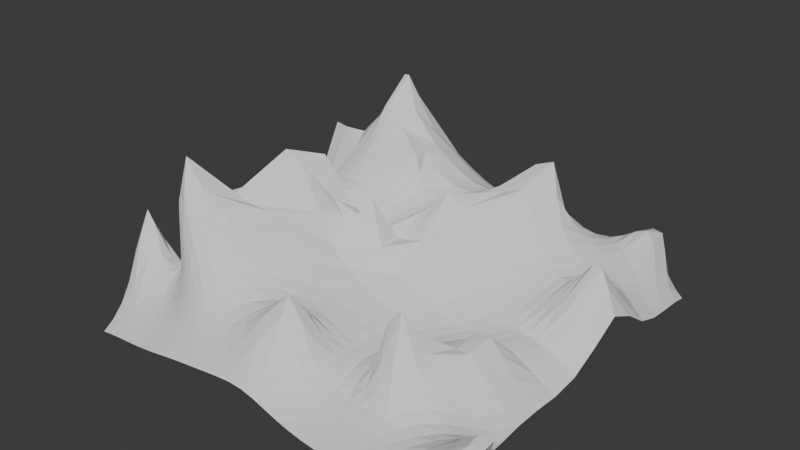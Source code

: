 # Source: JAGGED_1.blend  (saved by Blender 4.5.90; exported with 4.5.12 LTS)
import bpy
from mathutils import Matrix  # noqa: F401  (used for matrix-valued properties, if any)

bpy.ops.wm.read_factory_settings(use_empty=True)
scene = bpy.context.scene
scene.name = 'Scene'

# ---- collections
col_collection = bpy.data.collections.new('Collection'); scene.collection.children.link(col_collection)

# ---- world
world_world = bpy.data.worlds.new('World'); scene.world = world_world
world_world.use_nodes = True; world_world.node_tree.nodes.clear()
_N = world_world.node_tree.nodes; _L = world_world.node_tree.links
n0 = _N.new('ShaderNodeOutputWorld'); n0.name = 'World Output'; n0.location = (200, 100)
n1 = _N.new('ShaderNodeBackground'); n1.name = 'Background'; n1.location = (-200, 100)
n1.inputs[0].default_value = (0.05088, 0.05088, 0.05088, 1.0)
_L.new(n1.outputs[0], n0.inputs[0])
n0.is_active_output = True
world_world.color = (0.05088, 0.05088, 0.05088)
world_world.sun_shadow_jitter_overblur = 0.0

# ---- meshes
me_plane = bpy.data.meshes.new('Plane')
me_plane.from_pydata([(-1.048, -0.9854, 0.09234), (1.054, -0.9705, 0.1608), (-0.993, 1.043, 0.2211), (1.046, 1.082, 0.1353), (-0.127, -0.9758, 0.194), (0.05458, 1.097, 0.3217), (0.4591, -0.9877, 0.08694), (0.5897, 1.129, 0.2506), (-0.4818, 1.082, 0.4014), (-0.6148, -0.9919, 0.1451), (-0.738, 1.065, 0.3288), (-0.8253, -0.9885, 0.1155), (-0.3937, -0.9887, 0.176), (-0.2173, 1.089, 0.3831), (0.3312, 1.11, 0.276), (0.1693, -0.9826, 0.1305), (0.7519, -0.9826, 0.1003), (0.8227, 1.174, 0.2547), (-0.8656, 1.054, 0.2745), (-0.9362, -0.9859, 0.1055), (-0.7186, -0.9909, 0.1286), (-0.6101, 1.075, 0.3745), (-0.351, 1.086, 0.4033), (-0.5086, -0.9913, 0.1621), (-1.032, 0.04581, 0.2703), (1.027, 0.06323, 0.1775), (-0.06539, 0.1287, 0.4967), (0.5453, 0.1164, 0.3012), (-0.5956, 0.1307, 0.5909), (-0.81, 0.08043, 0.4368), (-0.3491, 0.1353, 0.5732), (0.2347, 0.1494, 0.4543), (0.7898, 0.09509, 0.2623), (-0.9192, 0.06045, 0.3485), (-0.7029, 0.1058, 0.5243), (-0.483, 0.1453, 0.6187), (-0.2668, -0.9831, 0.1874), (-0.08256, 1.092, 0.3524), (-0.2071, 0.1253, 0.52), (0.1937, 1.103, 0.2962), (0.02074, -0.9762, 0.1715), (0.06881, 0.1487, 0.5195), (0.3156, -0.9865, 0.1019), (0.4639, 1.117, 0.2599), (0.4026, 0.1311, 0.3549), (0.7086, 1.156, 0.2566), (0.6025, -0.9868, 0.08375), (0.6715, 0.1053, 0.2769), (0.9123, -0.9737, 0.1459), (0.9343, 1.132, 0.1979), (0.9073, 0.08139, 0.2315), (0.9891, -0.9701, 0.1644), (0.9901, 1.105, 0.164), (0.967, 0.07256, 0.2061), (0.8786, 1.159, 0.2316), (0.8484, 0.08895, 0.2504), (0.8312, -0.9786, 0.1204), (0.6759, -0.9853, 0.08859), (0.7661, 1.171, 0.2611), (0.7311, 0.1003, 0.2699), (0.6499, 1.141, 0.2515), (0.6099, 0.1105, 0.2865), (0.5305, -0.9875, 0.08368), (0.3876, -0.9874, 0.09298), (0.5277, 1.122, 0.2538), (0.4766, 0.1232, 0.3231), (0.3983, 1.114, 0.2674), (0.3219, 0.1404, 0.3992), (0.2428, -0.985, 0.1142), (0.09514, -0.9794, 0.1506), (0.2628, 1.107, 0.2855), (0.1467, 0.1536, 0.5035), (0.1241, 1.1, 0.3082), (0.001648, 0.1374, 0.5056), (-0.05351, -0.9746, 0.1876), (-0.1982, -0.9792, 0.1924), (-0.01422, 1.094, 0.3366), (-0.1403, 0.1342, 0.5299), (-0.1503, 1.09, 0.3684), (-0.2787, 0.1288, 0.5437), (-0.3321, -0.9863, 0.1818), (-0.4527, -0.9903, 0.1695), (-0.2846, 1.087, 0.3954), (-0.417, 0.1408, 0.5976), (-0.4167, 1.084, 0.4056), (-0.5624, -0.9918, 0.1538), (-0.5419, 0.1416, 0.6157), (-0.668, -0.9915, 0.1363), (-0.5479, 1.079, 0.3905), (-0.6511, 0.1187, 0.5609), (-0.6741, 1.07, 0.3534), (-0.7714, -0.9898, 0.1215), (-0.7562, 0.09263, 0.4817), (-0.8804, -0.9871, 0.1104), (-0.8018, 1.06, 0.3021), (-0.8643, 0.06968, 0.3919), (-0.9294, 1.049, 0.2473), (-0.9923, -0.9852, 0.09974), (-0.975, 0.05256, 0.3078), (1.066, 0.6036, 0.2346), (0.06491, 0.6911, 0.6075), (0.693, 0.7466, 0.4622), (-0.542, 0.6692, 0.9587), (-0.7384, 0.6175, 0.6762), (-0.3722, 0.6357, 0.9529), (0.402, 0.8244, 0.6238), (0.88, 0.6799, 0.3494), (-0.8695, 0.5962, 0.5143), (-0.6305, 0.6465, 0.8285), (-0.5082, 0.7122, 1.102), (-0.9969, 0.571, 0.3783), (-0.1188, 0.6505, 0.6993), (0.2337, 0.7783, 0.6259), (0.5656, 0.7712, 0.522), (0.7927, 0.7186, 0.4056), (0.9685, 0.6406, 0.298), (1.016, 0.6218, 0.2686), (0.9235, 0.6599, 0.3239), (0.8369, 0.7, 0.3767), (0.7454, 0.7342, 0.4344), (0.6336, 0.7576, 0.49), (0.4882, 0.7934, 0.5661), (0.3158, 0.8249, 0.6497), (0.1502, 0.7275, 0.6044), (-0.02246, 0.6678, 0.6376), (-0.2384, 0.6282, 0.8083), (-0.4788, 0.7091, 1.106), (-0.5249, 0.6977, 1.054), (-0.5803, 0.6532, 0.8853), (-0.6858, 0.6366, 0.7558), (-0.8063, 0.6102, 0.5929), (-0.9332, 0.5829, 0.4423), (-1.096, -0.4625, 0.2255), (1.005, -0.4719, 0.1217), (-0.4165, -0.4693, 0.5366), (0.3791, -0.4609, 0.3407), (-0.8599, -0.5195, 0.5233), (-0.9227, -0.4788, 0.3194), (-0.865, -0.5442, 0.8516), (0.081, -0.4562, 0.2915), (0.6828, -0.459, 0.2921), (-1.004, -0.4656, 0.2721), (-0.8725, -0.4961, 0.4009), (-0.8653, -0.5449, 0.6592), (-0.7139, -0.5468, 0.8044), (-0.1435, -0.4542, 0.3835), (0.2605, -0.4622, 0.2454), (0.4807, -0.4557, 0.4639), (0.858, -0.4653, 0.1784), (0.9342, -0.4687, 0.1459), (0.7748, -0.4619, 0.2252), (0.5809, -0.4571, 0.3814), (0.4165, -0.4578, 0.4412), (0.3297, -0.4624, 0.2688), (0.1765, -0.46, 0.2569), (-0.02532, -0.4531, 0.3372), (-0.2745, -0.4577, 0.4448), (-0.5609, -0.5103, 0.6438), (-0.8414, -0.5344, 0.95), (-0.8631, -0.552, 0.7301), (-0.8632, -0.5329, 0.593), (-0.862, -0.5066, 0.456), (-0.8929, -0.4869, 0.3548), (-0.9606, -0.4716, 0.293), (-1.05, -0.4622, 0.2511), (-1.174, -0.6509, 0.3736), (1.11, -0.6953, 0.2978), (-0.2731, -0.7158, 0.37), (0.423, -0.728, 0.1787), (-0.7438, -0.7429, 0.314), (-0.9185, -0.705, 0.2905), (-0.5954, -0.7521, 0.3949), (0.1113, -0.6979, 0.2955), (0.7372, -0.7238, 0.1697), (-1.067, -0.657, 0.3869), (-0.8156, -0.73, 0.2785), (-0.6811, -0.7508, 0.3647), (-0.4577, -0.7421, 0.3778), (-0.06931, -0.6438, 0.5216), (0.2759, -0.7236, 0.1877), (0.5692, -0.7281, 0.1782), (0.9364, -0.7065, 0.2436), (1.038, -0.6959, 0.2982), (0.8322, -0.7172, 0.1927), (0.6501, -0.727, 0.1695), (0.4942, -0.7283, 0.1821), (0.3514, -0.7268, 0.177), (0.1957, -0.716, 0.2211), (0.02386, -0.6626, 0.4318), (-0.1713, -0.6825, 0.4341), (-0.3694, -0.7324, 0.3633), (-0.5339, -0.7486, 0.3917), (-0.6436, -0.7526, 0.3849), (-0.713, -0.7474, 0.3395), (-0.778, -0.7371, 0.2919), (-0.862, -0.7197, 0.2762), (-0.9866, -0.6845, 0.325), (-1.148, -0.6314, 0.4553), (1.005, -0.2098, 0.1369), (-0.259, -0.1461, 0.5087), (0.4646, -0.1845, 0.2603), (-0.7589, -0.1903, 0.5505), (-0.879, -0.2118, 0.3542), (-0.6399, -0.1171, 0.7566), (0.1498, -0.1828, 0.3027), (0.7153, -0.1642, 0.3795), (-0.9612, -0.2174, 0.2746), (-0.813, -0.2033, 0.45), (-0.7032, -0.1688, 0.6417), (-0.541, -0.06538, 0.8498), (-0.03985, -0.1771, 0.3722), (0.3175, -0.1852, 0.2628), (0.5929, -0.1731, 0.3235), (0.8648, -0.1906, 0.2367), (0.9369, -0.2018, 0.177), (0.7892, -0.1763, 0.3151), (0.6513, -0.1642, 0.3753), (0.5312, -0.1807, 0.281), (0.3935, -0.1855, 0.2558), (0.2363, -0.1842, 0.279), (0.05785, -0.1809, 0.3332), (-0.1447, -0.1678, 0.4263), (-0.3828, -0.1063, 0.6292), (-0.6286, -0.07536, 0.8942), (-0.6695, -0.1492, 0.6846), (-0.7323, -0.1813, 0.5978), (-0.7858, -0.1976, 0.4993), (-0.844, -0.2081, 0.4005), (-0.9181, -0.2148, 0.3122), (-1.008, -0.2196, 0.2414), (-1.057, -0.2219, 0.212), (-1.009, 0.3138, 0.3462), (1.039, 0.3693, 0.3617), (0.01346, 0.4377, 0.6276), (0.6363, 0.4583, 0.4275), (-0.5303, 0.3968, 0.7781), (-0.7876, 0.3922, 0.6199), (-0.2148, 0.4559, 0.7914), (0.3364, 0.6305, 0.7065), (0.8301, 0.4305, 0.4988), (-0.8846, 0.3359, 0.4597), (-0.7323, 0.488, 0.813), (-0.4358, 0.4027, 0.7956), (-0.1318, 0.4058, 0.6398), (0.1665, 0.5065, 0.6596), (0.5048, 0.5224, 0.5227), (0.7417, 0.4317, 0.4148), (0.9216, 0.4249, 0.5508), (0.9783, 0.4, 0.4706), (0.8729, 0.4335, 0.5532), (0.7875, 0.428, 0.4442), (0.6917, 0.4418, 0.411), (0.5745, 0.4831, 0.4629), (0.4244, 0.584, 0.6173), (0.2527, 0.575, 0.689), (0.08553, 0.4657, 0.6449), (-0.05692, 0.4177, 0.6223), (-0.1763, 0.4253, 0.7063), (-0.3433, 0.4236, 0.797), (-0.4836, 0.4008, 0.7955), (-0.5923, 0.401, 0.7565), (-0.8321, 0.5224, 0.8053), (-0.8219, 0.3483, 0.5228), (-0.9471, 0.3243, 0.4003), (1.064, 0.8538, 0.1803), (0.07125, 0.8962, 0.4827), (0.6548, 0.9796, 0.4043), (-0.5026, 0.8645, 0.7142), (-0.7386, 0.8501, 0.5338), (-0.2396, 0.864, 0.6478), (0.383, 0.9368, 0.4252), (0.8649, 1.053, 0.4156), (-0.8653, 0.8299, 0.4207), (-0.6164, 0.8649, 0.6395), (-0.3884, 0.8514, 0.732), (-0.0828, 0.8802, 0.548), (0.2278, 0.9179, 0.4473), (0.5279, 0.9511, 0.4068), (0.765, 1.052, 0.4437), (0.9624, 0.9305, 0.2747), (1.013, 0.8853, 0.2206), (0.9134, 0.991, 0.3441), (0.8158, 1.078, 0.4535), (0.7116, 1.011, 0.419), (0.5938, 0.9615, 0.4018), (0.4574, 0.9438, 0.4153), (0.306, 0.9283, 0.4357), (0.1494, 0.9067, 0.462), (-0.005832, 0.8875, 0.5109), (-0.1605, 0.8731, 0.5942), (-0.3185, 0.8542, 0.7005), (-0.4475, 0.8575, 0.7336), (-0.5599, 0.8672, 0.6808), (-0.6767, 0.8588, 0.5892), (-0.8016, 0.8402, 0.4767), (-0.9291, 0.8201, 0.368), (-0.993, 0.811, 0.3198), (1.056, 0.9758, 0.1641), (0.06474, 0.9959, 0.4009), (0.6206, 1.059, 0.3315), (-0.4855, 0.9767, 0.5398), (-0.7375, 0.9571, 0.4264), (-0.2195, 0.9823, 0.5002), (0.3565, 1.02, 0.3468), (0.8447, 1.188, 0.4052), (-0.8651, 0.9418, 0.3461), (-0.611, 0.9699, 0.4971), (-0.3563, 0.9791, 0.5402), (-0.07905, 0.9875, 0.4467), (0.2114, 1.008, 0.3688), (0.4943, 1.033, 0.3312), (0.7363, 1.138, 0.3822), (0.9492, 1.064, 0.2658), (1.002, 1.011, 0.2064), (0.897, 1.132, 0.3408), (0.7913, 1.187, 0.4158), (0.6795, 1.09, 0.3486), (0.559, 1.042, 0.3277), (0.4266, 1.026, 0.3381), (0.2845, 1.014, 0.3569), (0.138, 1.002, 0.3832), (-0.007507, 0.9912, 0.4222), (-0.1498, 0.9846, 0.4734), (-0.2889, 0.9804, 0.5239), (-0.4216, 0.9781, 0.5458), (-0.55, 0.974, 0.5224), (-0.6741, 0.9641, 0.4641), (-0.8013, 0.9496, 0.3864), (-0.9289, 0.9343, 0.3072), (-0.9927, 0.9273, 0.2708), (-0.9942, 0.6928, 0.359), (1.069, 0.726, 0.1967), (0.07162, 0.7959, 0.5561), (0.6834, 0.8704, 0.4451), (-0.5227, 0.7567, 0.8659), (-0.7413, 0.7406, 0.6277), (-0.3058, 0.7107, 0.8439), (0.4029, 0.8641, 0.5102), (0.8786, 0.8381, 0.3523), (-0.8666, 0.7158, 0.4831), (-0.6246, 0.7581, 0.7668), (-0.457, 0.7439, 0.9755), (-0.09756, 0.7665, 0.6416), (0.2375, 0.8387, 0.5313), (0.5562, 0.865, 0.4735), (0.7868, 0.8747, 0.4163), (0.9704, 0.7752, 0.2676), (1.019, 0.7482, 0.23), (0.924, 0.8063, 0.3093), (0.8333, 0.8631, 0.39), (0.7374, 0.8747, 0.4325), (0.6233, 0.8667, 0.4582), (0.4823, 0.8649, 0.4913), (0.3205, 0.8565, 0.5244), (0.1545, 0.8163, 0.5387), (-0.01129, 0.7801, 0.5888), (-0.1938, 0.7471, 0.7238), (-0.4177, 0.7225, 0.9968), (-0.4809, 0.7479, 0.9041), (-0.573, 0.7604, 0.8215), (-0.6814, 0.751, 0.7003), (-0.8033, 0.7284, 0.554), (-0.9304, 0.7038, 0.4176), (1.054, 0.4905, 0.3138), (0.04867, 0.5731, 0.6267), (0.6755, 0.6117, 0.4577), (-0.5443, 0.5369, 0.903), (-0.753, 0.5031, 0.7029), (-0.3798, 0.534, 0.8835), (0.3684, 0.8418, 0.7947), (0.8628, 0.5504, 0.4052), (-0.8749, 0.4693, 0.5039), (-0.6343, 0.5212, 0.8024), (-0.5133, 0.5502, 0.9644), (-0.1299, 0.5341, 0.6941), (0.2139, 0.6942, 0.6872), (0.5464, 0.6712, 0.5517), (0.7761, 0.5762, 0.4099), (0.9504, 0.5291, 0.4086), (1.0, 0.512, 0.3735), (0.9053, 0.5407, 0.4137), (0.8204, 0.5618, 0.4016), (0.7284, 0.5929, 0.4295), (0.6155, 0.635, 0.4955), (0.4633, 0.745, 0.6567), (0.2909, 0.7996, 0.7734), (0.1322, 0.6164, 0.6362), (-0.03636, 0.5484, 0.6457), (-0.2254, 0.5394, 0.7932), (-0.4914, 0.5547, 0.9699), (-0.5187, 0.543, 0.9357), (-0.5861, 0.5298, 0.8583), (-0.6708, 0.4904, 0.7394), (-0.8116, 0.483, 0.5789), (-0.9384, 0.4562, 0.4347), (-1.002, 0.4445, 0.3728), (-1.019, 0.1804, 0.3087), (1.034, 0.2152, 0.2647), (-0.03227, 0.2926, 0.6033), (0.5897, 0.286, 0.3663), (-0.5378, 0.2556, 0.6453), (-0.7794, 0.221, 0.5041), (-0.2873, 0.261, 0.6108), (0.2767, 0.356, 0.5762), (0.8097, 0.2642, 0.3874), (-0.8997, 0.199, 0.4022), (-0.6596, 0.2435, 0.5949), (-0.4168, 0.261, 0.649), (-0.1521, 0.2655, 0.57), (0.07567, 0.3386, 0.7032), (0.4521, 0.3184, 0.436), (0.7056, 0.2696, 0.3543), (0.9163, 0.25, 0.3762), (0.9742, 0.2337, 0.3262), (0.8616, 0.2602, 0.3965), (0.7584, 0.2661, 0.3678), (0.6497, 0.2761, 0.3535), (0.5244, 0.2998, 0.393), (0.3704, 0.3411, 0.4989), (0.1722, 0.3493, 0.6525), (0.01482, 0.318, 0.6677), (-0.08799, 0.2748, 0.571), (-0.2196, 0.2618, 0.5869), (-0.3536, 0.2612, 0.6336), (-0.4777, 0.2593, 0.6533), (-0.6002, 0.2505, 0.6251), (-0.7188, 0.232, 0.552), (-0.8397, 0.2098, 0.4532), (-0.9595, 0.1891, 0.3536), (1.016, -0.0765, 0.1443), (-0.1867, 0.06576, 0.7105), (0.5039, -0.03937, 0.266), (-0.6803, -0.001801, 0.5856), (-0.8452, -0.06432, 0.388), (-0.5348, 0.1058, 0.8321), (0.1995, -0.02898, 0.3449), (0.7595, -0.04753, 0.2567), (-0.9407, -0.07898, 0.3056), (-0.7586, -0.04022, 0.4823), (-0.6108, 0.05538, 0.7109), (-0.3199, 0.0117, 0.5629), (0.03267, -0.02801, 0.3937), (0.3594, -0.03432, 0.2938), (0.6341, -0.04199, 0.2658), (0.8884, -0.06145, 0.2027), (0.9527, -0.06927, 0.1717), (0.8237, -0.05378, 0.2334), (0.6966, -0.04373, 0.2666), (0.5704, -0.0409, 0.2633), (0.4337, -0.03712, 0.2761), (0.2811, -0.03136, 0.3177), (0.1163, -0.02794, 0.3708), (-0.06699, 0.0005192, 0.4996), (-0.2465, 0.02361, 0.5972), (-0.4123, 0.04121, 0.6428), (-0.5864, 0.09562, 0.8098), (-0.6423, 0.0225, 0.638), (-0.7197, -0.0235, 0.5316), (-0.8008, -0.0538, 0.4338), (-0.8918, -0.07249, 0.3452), (-0.9917, -0.08431, 0.2696), (-1.045, -0.08884, 0.2371), (-1.071, -0.3497, 0.2002), (0.9997, -0.3419, 0.1278), (-0.3754, -0.2905, 0.5708), (0.4242, -0.325, 0.28), (-0.834, -0.3751, 0.5502), (-0.9056, -0.3534, 0.3315), (-0.7602, -0.3987, 0.7283), (0.1044, -0.3245, 0.2905), (0.6988, -0.3056, 0.3518), (-0.9795, -0.3498, 0.2569), (-0.8572, -0.3609, 0.4318), (-0.8164, -0.3917, 0.6604), (-0.6108, -0.3538, 0.6999), (-0.1108, -0.3173, 0.3823), (0.2816, -0.327, 0.2517), (0.5596, -0.3146, 0.3313), (0.8536, -0.3262, 0.2241), (0.9291, -0.3354, 0.1663), (0.7746, -0.3146, 0.2971), (0.6291, -0.3068, 0.3544), (0.4902, -0.3212, 0.3078), (0.3566, -0.3268, 0.2575), (0.1975, -0.3261, 0.2637), (0.002054, -0.3219, 0.3295), (-0.2365, -0.3069, 0.4594), (-0.5053, -0.3022, 0.6628), (-0.6992, -0.3886, 0.7279), (-0.7967, -0.3973, 0.702), (-0.8267, -0.3839, 0.6086), (-0.8434, -0.3669, 0.4884), (-0.8779, -0.3565, 0.3784), (-0.9398, -0.3512, 0.2913), (-1.024, -0.3493, 0.227), (1.032, -0.5931, 0.1582), (-0.3665, -0.6055, 0.439), (0.3874, -0.5949, 0.2859), (-0.8183, -0.6322, 0.4294), (-0.9386, -0.5835, 0.3334), (-0.7525, -0.6681, 0.6177), (0.0864, -0.5744, 0.3112), (0.7004, -0.5961, 0.2224), (-1.075, -0.5345, 0.4165), (-0.8575, -0.6111, 0.3524), (-0.7998, -0.653, 0.5354), (-0.6051, -0.6494, 0.5764), (-0.1235, -0.5675, 0.4102), (0.2604, -0.5928, 0.2267), (0.5057, -0.5944, 0.3524), (0.8813, -0.5932, 0.1752), (0.9617, -0.592, 0.1702), (0.7938, -0.5951, 0.1873), (0.6011, -0.5956, 0.2873), (0.4367, -0.5942, 0.348), (0.3311, -0.5949, 0.2378), (0.1779, -0.5869, 0.251), (-0.01339, -0.5603, 0.3888), (-0.2425, -0.5885, 0.4042), (-0.4903, -0.6252, 0.5051), (-0.6953, -0.6657, 0.6195), (-0.7842, -0.6621, 0.5842), (-0.8088, -0.6427, 0.4814), (-0.8341, -0.6215, 0.3841), (-0.8921, -0.5988, 0.334), (-0.9973, -0.5642, 0.3519), (-1.143, -0.5153, 0.4547), (-1.172, -0.5306, 0.3819), (-1.085, -0.8379, 0.1719), (1.139, -0.8132, 0.3431), (-0.1879, -0.8306, 0.3165), (0.4452, -0.8586, 0.1202), (-0.6698, -0.8658, 0.2134), (-0.8629, -0.8521, 0.182), (-0.4739, -0.865, 0.2591), (0.1411, -0.8433, 0.2025), (0.7564, -0.8508, 0.1432), (-0.977, -0.84, 0.1882), (-0.7608, -0.8611, 0.1902), (-0.5791, -0.8673, 0.2404), (-0.3437, -0.856, 0.2711), (-0.02038, -0.8142, 0.329), (0.2965, -0.8557, 0.1407), (0.5937, -0.8577, 0.1164), (0.9617, -0.8278, 0.2649), (1.071, -0.8136, 0.3436), (0.852, -0.842, 0.1883), (0.6719, -0.8555, 0.1229), (0.5188, -0.8586, 0.1165), (0.3714, -0.8578, 0.1275), (0.2197, -0.8515, 0.1637), (0.061, -0.8293, 0.2628), (-0.1038, -0.8144, 0.348), (-0.2684, -0.8462, 0.286), (-0.4124, -0.8617, 0.2645), (-0.5293, -0.8667, 0.2513), (-0.6252, -0.8669, 0.2273), (-0.7157, -0.8638, 0.2002), (-0.8101, -0.8572, 0.1837), (-0.9191, -0.8459, 0.1847), (-1.033, -0.8367, 0.1859), (1.148, -0.7461, 0.3678), (-0.2276, -0.7681, 0.3553), (0.4356, -0.7935, 0.1446), (-0.7049, -0.8035, 0.2597), (-0.8898, -0.779, 0.2334), (-0.5288, -0.8064, 0.317), (0.1261, -0.77, 0.2511), (0.7504, -0.7867, 0.1577), (-1.015, -0.7542, 0.2687), (-0.7875, -0.7952, 0.2322), (-0.6261, -0.8074, 0.2954), (-0.3957, -0.7976, 0.3171), (-0.04323, -0.7191, 0.4562), (0.2861, -0.7897, 0.1638), (0.5845, -0.7931, 0.1404), (0.962, -0.7629, 0.2787), (1.077, -0.747, 0.3657), (0.8483, -0.7778, 0.1998), (0.664, -0.7912, 0.1424), (0.509, -0.7937, 0.1422), (0.3619, -0.7924, 0.1501), (0.2075, -0.7835, 0.1933), (0.04272, -0.7441, 0.3533), (-0.1349, -0.736, 0.429), (-0.3151, -0.7874, 0.3229), (-0.4673, -0.8033, 0.3184), (-0.5813, -0.8077, 0.3092), (-0.6662, -0.8059, 0.278), (-0.7457, -0.7999, 0.2432), (-0.8355, -0.7884, 0.228), (-0.9506, -0.7669, 0.2491), (-1.074, -0.7469, 0.2747), (-1.121, -0.7509, 0.2509), (-1.063, -0.9149, 0.1224), (1.095, -0.8926, 0.2479), (-0.1547, -0.9029, 0.2532), (0.4528, -0.9233, 0.1017), (-0.6398, -0.9287, 0.1756), (-0.8417, -0.9217, 0.1435), (-0.4294, -0.926, 0.2136), (0.1557, -0.9143, 0.1618), (0.7559, -0.9164, 0.123), (-0.9523, -0.916, 0.1373), (-0.7378, -0.9264, 0.1558), (-0.5402, -0.9288, 0.1969), (-0.3012, -0.9182, 0.2286), (0.001078, -0.9004, 0.2325), (0.3064, -0.9214, 0.1199), (0.5992, -0.9223, 0.09855), (0.9383, -0.9004, 0.2072), (1.029, -0.8924, 0.251), (0.8436, -0.9097, 0.157), (0.6752, -0.9203, 0.1053), (0.5255, -0.9232, 0.09816), (0.38, -0.9227, 0.1087), (0.2316, -0.9188, 0.1368), (0.07871, -0.9075, 0.1958), (-0.07698, -0.8979, 0.2548), (-0.2298, -0.9111, 0.2402), (-0.3678, -0.923, 0.2204), (-0.4869, -0.9279, 0.206), (-0.5908, -0.9291, 0.1866), (-0.6898, -0.9278, 0.1648), (-0.7888, -0.9243, 0.1485), (-0.8965, -0.9187, 0.1403), (-1.008, -0.9145, 0.1321), (-1.211, -0.5612, 0.4755), (1.064, -0.6468, 0.2132), (-0.321, -0.6631, 0.3941), (0.4065, -0.6617, 0.2265), (-0.783, -0.6859, 0.3721), (-0.9373, -0.6383, 0.3289), (-0.6726, -0.7058, 0.4978), (0.0975, -0.6327, 0.3161), (0.7194, -0.6607, 0.1889), (-1.114, -0.5628, 0.5127), (-0.8402, -0.6682, 0.3204), (-0.7413, -0.6997, 0.4473), (-0.529, -0.6913, 0.4641), (-0.09834, -0.6052, 0.4692), (0.2669, -0.6579, 0.2095), (0.544, -0.6621, 0.244), (0.9051, -0.6515, 0.2004), (0.993, -0.6467, 0.2193), (0.8118, -0.6571, 0.1842), (0.629, -0.6621, 0.2149), (0.4707, -0.6619, 0.2479), (0.3406, -0.6609, 0.2074), (0.1854, -0.6503, 0.2411), (0.004087, -0.6044, 0.4347), (-0.2091, -0.6397, 0.4071), (-0.4294, -0.678, 0.4236), (-0.6118, -0.7016, 0.4929), (-0.7139, -0.7045, 0.4798), (-0.7622, -0.6932, 0.4092), (-0.8087, -0.6775, 0.3404), (-0.8824, -0.6558, 0.3144), (-1.007, -0.6132, 0.371), (-1.187, -0.5414, 0.5575), (1.014, -0.5342, 0.131), (-0.4015, -0.5422, 0.4926), (0.3741, -0.5279, 0.3349), (-0.8458, -0.5783, 0.4821), (-0.9309, -0.5331, 0.3236), (-0.8236, -0.6182, 0.7468), (0.08031, -0.5169, 0.2991), (0.6856, -0.529, 0.2633), (-1.028, -0.51, 0.3122), (-0.8681, -0.5551, 0.378), (-0.8452, -0.6036, 0.6117), (-0.6707, -0.6129, 0.6916), (-0.1396, -0.5159, 0.3869), (0.2579, -0.5278, 0.2385), (0.464, -0.4827, 0.5675), (0.8663, -0.531, 0.1695), (0.9437, -0.5322, 0.149), (0.7811, -0.5301, 0.2026), (0.5769, -0.5271, 0.3648), (0.4034, -0.5004, 0.5048), (0.3264, -0.5289, 0.2604), (0.1745, -0.524, 0.2548), (-0.02404, -0.511, 0.3532), (-0.266, -0.5272, 0.4225), (-0.5402, -0.5733, 0.5899), (-0.783, -0.6151, 0.7947), (-0.8376, -0.6151, 0.6708), (-0.8453, -0.5911, 0.5468), (-0.8526, -0.5659, 0.4232), (-0.8943, -0.5444, 0.3441), (-0.9767, -0.5211, 0.3151), (-1.079, -0.5038, 0.3019), (-1.123, -0.5061, 0.2724)], [], [(313, 297, 3, 52), (321, 298, 5, 76), (317, 299, 7, 64), (325, 300, 8, 88), (327, 301, 10, 94), (323, 302, 13, 82), (319, 303, 14, 70), (315, 304, 17, 58), (328, 305, 18, 96), (326, 306, 21, 90), (324, 307, 22, 84), (456, 439, 35, 86), (458, 438, 34, 92), (460, 437, 33, 98), (447, 436, 32, 59), (451, 435, 31, 71), (455, 434, 30, 83), (459, 433, 29, 95), (457, 432, 28, 89), (449, 431, 27, 65), (453, 430, 26, 77), (445, 429, 25, 53), (454, 440, 38, 79), (322, 308, 37, 78), (452, 441, 41, 73), (320, 309, 39, 72), (450, 442, 44, 67), (318, 310, 43, 66), (448, 443, 47, 61), (316, 311, 45, 60), (446, 444, 50, 55), (314, 312, 49, 54), (444, 445, 53, 50), (312, 313, 52, 49), (304, 314, 54, 17), (436, 446, 55, 32), (443, 447, 59, 47), (311, 315, 58, 45), (299, 316, 60, 7), (431, 448, 61, 27), (442, 449, 65, 44), (310, 317, 64, 43), (303, 318, 66, 14), (435, 450, 67, 31), (441, 451, 71, 41), (309, 319, 70, 39), (298, 320, 72, 5), (430, 452, 73, 26), (440, 453, 77, 38), (308, 321, 76, 37), (302, 322, 78, 13), (434, 454, 79, 30), (439, 455, 83, 35), (307, 323, 82, 22), (432, 456, 86, 28), (300, 324, 84, 8), (438, 457, 89, 34), (306, 325, 88, 21), (433, 458, 92, 29), (301, 326, 90, 10), (437, 459, 95, 33), (305, 327, 94, 18), (461, 460, 98, 24), (329, 328, 96, 2), (395, 394, 131, 110), (371, 393, 130, 107), (367, 392, 129, 103), (372, 391, 128, 108), (366, 390, 127, 102), (373, 389, 126, 109), (368, 388, 125, 104), (374, 387, 124, 111), (364, 386, 123, 100), (375, 385, 122, 112), (369, 384, 121, 105), (376, 383, 120, 113), (365, 382, 119, 101), (377, 381, 118, 114), (370, 380, 117, 106), (378, 379, 116, 115), (380, 378, 115, 117), (382, 377, 114, 119), (384, 376, 113, 121), (386, 375, 112, 123), (388, 374, 111, 125), (390, 373, 109, 127), (392, 372, 108, 129), (394, 371, 107, 131), (381, 370, 106, 118), (385, 369, 105, 122), (389, 368, 104, 126), (393, 367, 103, 130), (391, 366, 102, 128), (383, 365, 101, 120), (387, 364, 100, 124), (379, 363, 99, 116), (692, 691, 164, 132), (668, 690, 163, 141), (664, 689, 162, 137), (669, 688, 161, 142), (663, 687, 160, 136), (670, 686, 159, 143), (665, 685, 158, 138), (671, 684, 157, 144), (661, 683, 156, 134), (672, 682, 155, 145), (666, 681, 154, 139), (673, 680, 153, 146), (662, 679, 152, 135), (674, 678, 151, 147), (667, 677, 150, 140), (675, 676, 149, 148), (677, 675, 148, 150), (679, 674, 147, 152), (681, 673, 146, 154), (683, 672, 145, 156), (685, 671, 144, 158), (676, 660, 133, 149), (684, 661, 134, 157), (680, 662, 135, 153), (688, 663, 136, 161), (690, 664, 137, 163), (686, 665, 138, 159), (682, 666, 139, 155), (678, 667, 140, 151), (691, 668, 141, 164), (689, 669, 142, 162), (687, 670, 143, 160), (588, 571, 176, 193), (590, 570, 175, 195), (592, 569, 174, 197), (579, 568, 173, 184), (583, 567, 172, 188), (587, 566, 171, 192), (591, 565, 170, 196), (589, 564, 169, 194), (581, 563, 168, 186), (585, 562, 167, 190), (577, 561, 166, 182), (586, 572, 177, 191), (584, 573, 178, 189), (582, 574, 179, 187), (580, 575, 180, 185), (578, 576, 181, 183), (576, 577, 182, 181), (568, 578, 183, 173), (575, 579, 184, 180), (563, 580, 185, 168), (574, 581, 186, 179), (567, 582, 187, 172), (573, 583, 188, 178), (562, 584, 189, 167), (572, 585, 190, 177), (566, 586, 191, 171), (571, 587, 192, 176), (564, 588, 193, 169), (570, 589, 194, 175), (565, 590, 195, 170), (569, 591, 196, 174), (593, 592, 197, 165), (462, 494, 229, 230), (471, 493, 228, 206), (467, 492, 227, 202), (472, 491, 226, 207), (466, 490, 225, 201), (473, 489, 224, 208), (468, 488, 223, 203), (474, 487, 222, 209), (464, 486, 221, 199), (475, 485, 220, 210), (469, 484, 219, 204), (476, 483, 218, 211), (465, 482, 217, 200), (477, 481, 216, 212), (470, 480, 215, 205), (478, 479, 214, 213), (480, 478, 213, 215), (482, 477, 212, 217), (484, 476, 211, 219), (486, 475, 210, 221), (488, 474, 209, 223), (479, 463, 198, 214), (487, 464, 199, 222), (483, 465, 200, 218), (491, 466, 201, 226), (493, 467, 202, 228), (489, 468, 203, 224), (485, 469, 204, 220), (481, 470, 205, 216), (494, 471, 206, 229), (492, 472, 207, 227), (490, 473, 208, 225), (413, 397, 232, 248), (421, 398, 233, 256), (417, 399, 234, 252), (425, 400, 235, 260), (427, 401, 236, 262), (423, 402, 237, 258), (419, 403, 238, 254), (415, 404, 239, 250), (428, 405, 240, 263), (426, 406, 241, 261), (424, 407, 242, 259), (422, 408, 243, 257), (420, 409, 244, 255), (418, 410, 245, 253), (416, 411, 246, 251), (414, 412, 247, 249), (412, 413, 248, 247), (404, 414, 249, 239), (411, 415, 250, 246), (399, 416, 251, 234), (410, 417, 252, 245), (403, 418, 253, 238), (409, 419, 254, 244), (398, 420, 255, 233), (408, 421, 256, 243), (402, 422, 257, 237), (407, 423, 258, 242), (400, 424, 259, 235), (406, 425, 260, 241), (401, 426, 261, 236), (405, 427, 262, 240), (396, 428, 263, 231), (330, 362, 295, 296), (339, 361, 294, 272), (335, 360, 293, 268), (340, 359, 292, 273), (334, 358, 291, 267), (341, 357, 290, 274), (336, 356, 289, 269), (342, 355, 288, 275), (332, 354, 287, 265), (343, 353, 286, 276), (337, 352, 285, 270), (344, 351, 284, 277), (333, 350, 283, 266), (345, 349, 282, 278), (338, 348, 281, 271), (346, 347, 280, 279), (348, 346, 279, 281), (350, 345, 278, 283), (352, 344, 277, 285), (354, 343, 276, 287), (356, 342, 275, 289), (358, 341, 274, 291), (360, 340, 273, 293), (362, 339, 272, 295), (349, 338, 271, 282), (353, 337, 270, 286), (357, 336, 269, 290), (361, 335, 268, 294), (359, 334, 267, 292), (351, 333, 266, 284), (355, 332, 265, 288), (347, 331, 264, 280), (296, 295, 328, 329), (272, 294, 327, 305), (268, 293, 326, 301), (273, 292, 325, 306), (267, 291, 324, 300), (274, 290, 323, 307), (269, 289, 322, 302), (275, 288, 321, 308), (265, 287, 320, 298), (276, 286, 319, 309), (270, 285, 318, 303), (277, 284, 317, 310), (266, 283, 316, 299), (278, 282, 315, 311), (271, 281, 314, 304), (279, 280, 313, 312), (281, 279, 312, 314), (283, 278, 311, 316), (285, 277, 310, 318), (287, 276, 309, 320), (289, 275, 308, 322), (291, 274, 307, 324), (293, 273, 306, 326), (295, 272, 305, 328), (282, 271, 304, 315), (286, 270, 303, 319), (290, 269, 302, 323), (294, 268, 301, 327), (292, 267, 300, 325), (284, 266, 299, 317), (288, 265, 298, 321), (280, 264, 297, 313), (116, 99, 331, 347), (124, 100, 332, 355), (120, 101, 333, 351), (128, 102, 334, 359), (130, 103, 335, 361), (126, 104, 336, 357), (122, 105, 337, 353), (118, 106, 338, 349), (131, 107, 339, 362), (129, 108, 340, 360), (127, 109, 341, 358), (125, 111, 342, 356), (123, 112, 343, 354), (121, 113, 344, 352), (119, 114, 345, 350), (117, 115, 346, 348), (115, 116, 347, 346), (106, 117, 348, 338), (114, 118, 349, 345), (101, 119, 350, 333), (113, 120, 351, 344), (105, 121, 352, 337), (112, 122, 353, 343), (100, 123, 354, 332), (111, 124, 355, 342), (104, 125, 356, 336), (109, 126, 357, 341), (102, 127, 358, 334), (108, 128, 359, 340), (103, 129, 360, 335), (107, 130, 361, 339), (110, 131, 362, 330), (248, 232, 363, 379), (256, 233, 364, 387), (252, 234, 365, 383), (260, 235, 366, 391), (262, 236, 367, 393), (258, 237, 368, 389), (254, 238, 369, 385), (250, 239, 370, 381), (263, 240, 371, 394), (261, 241, 372, 392), (259, 242, 373, 390), (257, 243, 374, 388), (255, 244, 375, 386), (253, 245, 376, 384), (251, 246, 377, 382), (249, 247, 378, 380), (247, 248, 379, 378), (239, 249, 380, 370), (246, 250, 381, 377), (234, 251, 382, 365), (245, 252, 383, 376), (238, 253, 384, 369), (244, 254, 385, 375), (233, 255, 386, 364), (243, 256, 387, 374), (237, 257, 388, 368), (242, 258, 389, 373), (235, 259, 390, 366), (241, 260, 391, 372), (236, 261, 392, 367), (240, 262, 393, 371), (231, 263, 394, 395), (24, 98, 428, 396), (33, 95, 427, 405), (29, 92, 426, 401), (34, 89, 425, 406), (28, 86, 424, 400), (35, 83, 423, 407), (30, 79, 422, 402), (38, 77, 421, 408), (26, 73, 420, 398), (41, 71, 419, 409), (31, 67, 418, 403), (44, 65, 417, 410), (27, 61, 416, 399), (47, 59, 415, 411), (32, 55, 414, 404), (50, 53, 413, 412), (55, 50, 412, 414), (61, 47, 411, 416), (67, 44, 410, 418), (73, 41, 409, 420), (79, 38, 408, 422), (86, 35, 407, 424), (92, 34, 406, 426), (98, 33, 405, 428), (59, 32, 404, 415), (71, 31, 403, 419), (83, 30, 402, 423), (95, 29, 401, 427), (89, 28, 400, 425), (65, 27, 399, 417), (77, 26, 398, 421), (53, 25, 397, 413), (230, 229, 460, 461), (206, 228, 459, 437), (202, 227, 458, 433), (207, 226, 457, 438), (201, 225, 456, 432), (208, 224, 455, 439), (203, 223, 454, 434), (209, 222, 453, 440), (199, 221, 452, 430), (210, 220, 451, 441), (204, 219, 450, 435), (211, 218, 449, 442), (200, 217, 448, 431), (212, 216, 447, 443), (205, 215, 446, 436), (213, 214, 445, 444), (215, 213, 444, 446), (217, 212, 443, 448), (219, 211, 442, 450), (221, 210, 441, 452), (223, 209, 440, 454), (214, 198, 429, 445), (222, 199, 430, 453), (218, 200, 431, 449), (226, 201, 432, 457), (228, 202, 433, 459), (224, 203, 434, 455), (220, 204, 435, 451), (216, 205, 436, 447), (229, 206, 437, 460), (227, 207, 438, 458), (225, 208, 439, 456), (160, 143, 473, 490), (162, 142, 472, 492), (164, 141, 471, 494), (151, 140, 470, 481), (155, 139, 469, 485), (159, 138, 468, 489), (163, 137, 467, 493), (161, 136, 466, 491), (153, 135, 465, 483), (157, 134, 464, 487), (149, 133, 463, 479), (158, 144, 474, 488), (156, 145, 475, 486), (154, 146, 476, 484), (152, 147, 477, 482), (150, 148, 478, 480), (148, 149, 479, 478), (140, 150, 480, 470), (147, 151, 481, 477), (135, 152, 482, 465), (146, 153, 483, 476), (139, 154, 484, 469), (145, 155, 485, 475), (134, 156, 486, 464), (144, 157, 487, 474), (138, 158, 488, 468), (143, 159, 489, 473), (136, 160, 490, 466), (142, 161, 491, 472), (137, 162, 492, 467), (141, 163, 493, 471), (132, 164, 494, 462), (655, 638, 505, 522), (657, 637, 504, 524), (659, 636, 503, 526), (646, 635, 502, 513), (650, 634, 501, 517), (654, 633, 500, 521), (658, 632, 499, 525), (656, 631, 498, 523), (648, 630, 497, 515), (652, 629, 496, 519), (644, 628, 495, 511), (653, 639, 506, 520), (651, 640, 507, 518), (649, 641, 508, 516), (647, 642, 509, 514), (645, 643, 510, 512), (643, 644, 511, 510), (635, 645, 512, 502), (642, 646, 513, 509), (630, 647, 514, 497), (641, 648, 515, 508), (634, 649, 516, 501), (640, 650, 517, 507), (629, 651, 518, 496), (639, 652, 519, 506), (633, 653, 520, 500), (638, 654, 521, 505), (631, 655, 522, 498), (637, 656, 523, 504), (632, 657, 524, 499), (636, 658, 525, 503), (627, 659, 526, 527), (594, 626, 560, 528), (603, 625, 559, 537), (599, 624, 558, 533), (604, 623, 557, 538), (598, 622, 556, 532), (605, 621, 555, 539), (600, 620, 554, 534), (606, 619, 553, 540), (596, 618, 552, 530), (607, 617, 551, 541), (601, 616, 550, 535), (608, 615, 549, 542), (597, 614, 548, 531), (609, 613, 547, 543), (602, 612, 546, 536), (610, 611, 545, 544), (612, 610, 544, 546), (614, 609, 543, 548), (616, 608, 542, 550), (618, 607, 541, 552), (620, 606, 540, 554), (611, 595, 529, 545), (619, 596, 530, 553), (615, 597, 531, 549), (623, 598, 532, 557), (625, 599, 533, 559), (621, 600, 534, 555), (617, 601, 535, 551), (613, 602, 536, 547), (626, 603, 537, 560), (624, 604, 538, 558), (622, 605, 539, 556), (528, 560, 592, 593), (537, 559, 591, 569), (533, 558, 590, 565), (538, 557, 589, 570), (532, 556, 588, 564), (539, 555, 587, 571), (534, 554, 586, 566), (540, 553, 585, 572), (530, 552, 584, 562), (541, 551, 583, 573), (535, 550, 582, 567), (542, 549, 581, 574), (531, 548, 580, 563), (543, 547, 579, 575), (536, 546, 578, 568), (544, 545, 577, 576), (546, 544, 576, 578), (548, 543, 575, 580), (550, 542, 574, 582), (552, 541, 573, 584), (554, 540, 572, 586), (545, 529, 561, 577), (553, 530, 562, 585), (549, 531, 563, 581), (557, 532, 564, 589), (559, 533, 565, 591), (555, 534, 566, 587), (551, 535, 567, 583), (547, 536, 568, 579), (560, 537, 569, 592), (558, 538, 570, 590), (556, 539, 571, 588), (85, 23, 605, 622), (91, 20, 604, 624), (97, 19, 603, 626), (57, 16, 602, 613), (69, 15, 601, 617), (81, 12, 600, 621), (93, 11, 599, 625), (87, 9, 598, 623), (63, 6, 597, 615), (75, 4, 596, 619), (51, 1, 595, 611), (80, 36, 606, 620), (74, 40, 607, 618), (68, 42, 608, 616), (62, 46, 609, 614), (56, 48, 610, 612), (48, 51, 611, 610), (16, 56, 612, 602), (46, 57, 613, 609), (6, 62, 614, 597), (42, 63, 615, 608), (15, 68, 616, 601), (40, 69, 617, 607), (4, 74, 618, 596), (36, 75, 619, 606), (12, 80, 620, 600), (23, 81, 621, 605), (9, 85, 622, 598), (20, 87, 623, 604), (11, 91, 624, 599), (19, 93, 625, 603), (0, 97, 626, 594), (165, 197, 659, 627), (174, 196, 658, 636), (170, 195, 657, 632), (175, 194, 656, 637), (169, 193, 655, 631), (176, 192, 654, 638), (171, 191, 653, 633), (177, 190, 652, 639), (167, 189, 651, 629), (178, 188, 650, 640), (172, 187, 649, 634), (179, 186, 648, 641), (168, 185, 647, 630), (180, 184, 646, 642), (173, 183, 645, 635), (181, 182, 644, 643), (183, 181, 643, 645), (185, 180, 642, 647), (187, 179, 641, 649), (189, 178, 640, 651), (191, 177, 639, 653), (182, 166, 628, 644), (190, 167, 629, 652), (186, 168, 630, 648), (194, 169, 631, 656), (196, 170, 632, 658), (192, 171, 633, 654), (188, 172, 634, 650), (184, 173, 635, 646), (197, 174, 636, 659), (195, 175, 637, 657), (193, 176, 638, 655), (522, 505, 670, 687), (524, 504, 669, 689), (526, 503, 668, 691), (513, 502, 667, 678), (517, 501, 666, 682), (521, 500, 665, 686), (525, 499, 664, 690), (523, 498, 663, 688), (515, 497, 662, 680), (519, 496, 661, 684), (511, 495, 660, 676), (520, 506, 671, 685), (518, 507, 672, 683), (516, 508, 673, 681), (514, 509, 674, 679), (512, 510, 675, 677), (510, 511, 676, 675), (502, 512, 677, 667), (509, 513, 678, 674), (497, 514, 679, 662), (508, 515, 680, 673), (501, 516, 681, 666), (507, 517, 682, 672), (496, 518, 683, 661), (506, 519, 684, 671), (500, 520, 685, 665), (505, 521, 686, 670), (498, 522, 687, 663), (504, 523, 688, 669), (499, 524, 689, 664), (503, 525, 690, 668), (527, 526, 691, 692)])
_uv = me_plane.uv_layers.new(name='UVMap')
_uv.uv.foreach_set('vector', [0.9688, 0.9375, 1.0, 0.9375, 1.0, 1.0, 0.9688, 1.0, 0.469, 0.9375, 0.5, 0.9375, 0.5, 1.0, 0.469, 1.0, 0.7188, 0.9375, 0.75, 0.9375, 0.75, 1.0, 0.7188, 1.0, 0.2179, 0.9375, 0.25, 0.9375, 0.25, 1.0, 0.2179, 1.0, 0.09375, 0.9375, 0.125, 0.9375, 0.125, 1.0, 0.09375, 1.0, 0.3444, 0.9375, 0.3759, 0.9375, 0.3759, 1.0, 0.3444, 1.0, 0.5938, 0.9375, 0.625, 0.9375, 0.625, 1.0, 0.5938, 1.0, 0.8438, 0.9375, 0.875, 0.9375, 0.875, 1.0, 0.8438, 1.0, 0.03125, 0.9375, 0.0625, 0.9375, 0.0625, 1.0, 0.03125, 1.0, 0.1562, 0.9375, 0.1875, 0.9375, 0.1875, 1.0, 0.1562, 1.0, 0.2815, 0.9375, 0.3129, 0.9375, 0.3129, 1.0, 0.2815, 1.0, 0.2815, 0.4375, 0.3129, 0.4375, 0.3129, 0.5, 0.2815, 0.5, 0.1562, 0.4375, 0.1875, 0.4375, 0.1875, 0.5, 0.1562, 0.5, 0.03125, 0.4375, 0.0625, 0.4375, 0.0625, 0.5, 0.03125, 0.5, 0.8438, 0.4375, 0.875, 0.4375, 0.875, 0.5, 0.8438, 0.5, 0.5938, 0.4375, 0.625, 0.4375, 0.625, 0.5, 0.5938, 0.5, 0.3444, 0.4375, 0.3759, 0.4375, 0.3759, 0.5, 0.3444, 0.5, 0.09375, 0.4375, 0.125, 0.4375, 0.125, 0.5, 0.09375, 0.5, 0.2179, 0.4375, 0.25, 0.4375, 0.25, 0.5, 0.2179, 0.5, 0.7188, 0.4375, 0.75, 0.4375, 0.75, 0.5, 0.7188, 0.5, 0.469, 0.4375, 0.5, 0.4375, 0.5, 0.5, 0.469, 0.5, 0.9688, 0.4375, 1.0, 0.4375, 1.0, 0.5, 0.9688, 0.5, 0.4069, 0.4375, 0.4379, 0.4375, 0.4379, 0.5, 0.4069, 0.5, 0.4069, 0.9375, 0.4379, 0.9375, 0.4379, 1.0, 0.4069, 1.0, 0.5312, 0.4375, 0.5625, 0.4375, 0.5625, 0.5, 0.5312, 0.5, 0.5312, 0.9375, 0.5625, 0.9375, 0.5625, 1.0, 0.5312, 1.0, 0.6562, 0.4375, 0.6875, 0.4375, 0.6875, 0.5, 0.6562, 0.5, 0.6562, 0.9375, 0.6875, 0.9375, 0.6875, 1.0, 0.6562, 1.0, 0.7812, 0.4375, 0.8125, 0.4375, 0.8125, 0.5, 0.7812, 0.5, 0.7812, 0.9375, 0.8125, 0.9375, 0.8125, 1.0, 0.7812, 1.0, 0.9062, 0.4375, 0.9375, 0.4375, 0.9375, 0.5, 0.9062, 0.5, 0.9062, 0.9375, 0.9375, 0.9375, 0.9375, 1.0, 0.9062, 1.0, 0.9375, 0.4375, 0.9688, 0.4375, 0.9688, 0.5, 0.9375, 0.5, 0.9375, 0.9375, 0.9688, 0.9375, 0.9688, 1.0, 0.9375, 1.0, 0.875, 0.9375, 0.9062, 0.9375, 0.9062, 1.0, 0.875, 1.0, 0.875, 0.4375, 0.9062, 0.4375, 0.9062, 0.5, 0.875, 0.5, 0.8125, 0.4375, 0.8438, 0.4375, 0.8438, 0.5, 0.8125, 0.5, 0.8125, 0.9375, 0.8438, 0.9375, 0.8438, 1.0, 0.8125, 1.0, 0.75, 0.9375, 0.7812, 0.9375, 0.7812, 1.0, 0.75, 1.0, 0.75, 0.4375, 0.7812, 0.4375, 0.7812, 0.5, 0.75, 0.5, 0.6875, 0.4375, 0.7188, 0.4375, 0.7188, 0.5, 0.6875, 0.5, 0.6875, 0.9375, 0.7188, 0.9375, 0.7188, 1.0, 0.6875, 1.0, 0.625, 0.9375, 0.6562, 0.9375, 0.6562, 1.0, 0.625, 1.0, 0.625, 0.4375, 0.6562, 0.4375, 0.6562, 0.5, 0.625, 0.5, 0.5625, 0.4375, 0.5938, 0.4375, 0.5938, 0.5, 0.5625, 0.5, 0.5625, 0.9375, 0.5938, 0.9375, 0.5938, 1.0, 0.5625, 1.0, 0.5, 0.9375, 0.5312, 0.9375, 0.5312, 1.0, 0.5, 1.0, 0.5, 0.4375, 0.5312, 0.4375, 0.5312, 0.5, 0.5, 0.5, 0.4379, 0.4375, 0.469, 0.4375, 0.469, 0.5, 0.4379, 0.5, 0.4379, 0.9375, 0.469, 0.9375, 0.469, 1.0, 0.4379, 1.0, 0.3759, 0.9375, 0.4069, 0.9375, 0.4069, 1.0, 0.3759, 1.0, 0.3759, 0.4375, 0.4069, 0.4375, 0.4069, 0.5, 0.3759, 0.5, 0.3129, 0.4375, 0.3444, 0.4375, 0.3444, 0.5, 0.3129, 0.5, 0.3129, 0.9375, 0.3444, 0.9375, 0.3444, 1.0, 0.3129, 1.0, 0.25, 0.4375, 0.2815, 0.4375, 0.2815, 0.5, 0.25, 0.5, 0.25, 0.9375, 0.2815, 0.9375, 0.2815, 1.0, 0.25, 1.0, 0.1875, 0.4375, 0.2179, 0.4375, 0.2179, 0.5, 0.1875, 0.5, 0.1875, 0.9375, 0.2179, 0.9375, 0.2179, 1.0, 0.1875, 1.0, 0.125, 0.4375, 0.1562, 0.4375, 0.1562, 0.5, 0.125, 0.5, 0.125, 0.9375, 0.1562, 0.9375, 0.1562, 1.0, 0.125, 1.0, 0.0625, 0.4375, 0.09375, 0.4375, 0.09375, 0.5, 0.0625, 0.5, 0.0625, 0.9375, 0.09375, 0.9375, 0.09375, 1.0, 0.0625, 1.0, 0.0, 0.4375, 0.03125, 0.4375, 0.03125, 0.5, 0.0, 0.5, 0.0, 0.9375, 0.03125, 0.9375, 0.03125, 1.0, 0.0, 1.0, 0.0, 0.6875, 0.03125, 0.6875, 0.03125, 0.75, 0.0, 0.75, 0.0625, 0.6875, 0.09375, 0.6875, 0.09375, 0.75, 0.0625, 0.75, 0.125, 0.6875, 0.1562, 0.6875, 0.1562, 0.75, 0.125, 0.75, 0.1875, 0.6875, 0.2179, 0.6875, 0.2179, 0.75, 0.1875, 0.75, 0.25, 0.6875, 0.2815, 0.6875, 0.2815, 0.75, 0.25, 0.75, 0.3129, 0.6875, 0.3444, 0.6875, 0.3444, 0.75, 0.3129, 0.75, 0.3759, 0.6875, 0.4069, 0.6875, 0.4069, 0.75, 0.3759, 0.75, 0.4379, 0.6875, 0.469, 0.6875, 0.469, 0.75, 0.4379, 0.75, 0.5, 0.6875, 0.5312, 0.6875, 0.5312, 0.75, 0.5, 0.75, 0.5625, 0.6875, 0.5938, 0.6875, 0.5938, 0.75, 0.5625, 0.75, 0.625, 0.6875, 0.6562, 0.6875, 0.6562, 0.75, 0.625, 0.75, 0.6875, 0.6875, 0.7188, 0.6875, 0.7188, 0.75, 0.6875, 0.75, 0.75, 0.6875, 0.7812, 0.6875, 0.7812, 0.75, 0.75, 0.75, 0.8125, 0.6875, 0.8438, 0.6875, 0.8438, 0.75, 0.8125, 0.75, 0.875, 0.6875, 0.9062, 0.6875, 0.9062, 0.75, 0.875, 0.75, 0.9375, 0.6875, 0.9688, 0.6875, 0.9688, 0.75, 0.9375, 0.75, 0.9062, 0.6875, 0.9375, 0.6875, 0.9375, 0.75, 0.9062, 0.75, 0.7812, 0.6875, 0.8125, 0.6875, 0.8125, 0.75, 0.7812, 0.75, 0.6562, 0.6875, 0.6875, 0.6875, 0.6875, 0.75, 0.6562, 0.75, 0.5312, 0.6875, 0.5625, 0.6875, 0.5625, 0.75, 0.5312, 0.75, 0.4069, 0.6875, 0.4379, 0.6875, 0.4379, 0.75, 0.4069, 0.75, 0.2815, 0.6875, 0.3129, 0.6875, 0.3129, 0.75, 0.2815, 0.75, 0.1562, 0.6875, 0.1875, 0.6875, 0.1875, 0.75, 0.1562, 0.75, 0.03125, 0.6875, 0.0625, 0.6875, 0.0625, 0.75, 0.03125, 0.75, 0.8438, 0.6875, 0.875, 0.6875, 0.875, 0.75, 0.8438, 0.75, 0.5938, 0.6875, 0.625, 0.6875, 0.625, 0.75, 0.5938, 0.75, 0.3444, 0.6875, 0.3759, 0.6875, 0.3759, 0.75, 0.3444, 0.75, 0.09375, 0.6875, 0.125, 0.6875, 0.125, 0.75, 0.09375, 0.75, 0.2179, 0.6875, 0.25, 0.6875, 0.25, 0.75, 0.2179, 0.75, 0.7188, 0.6875, 0.75, 0.6875, 0.75, 0.75, 0.7188, 0.75, 0.469, 0.6875, 0.5, 0.6875, 0.5, 0.75, 0.469, 0.75, 0.9688, 0.6875, 1.0, 0.6875, 1.0, 0.75, 0.9688, 0.75, 0.0, 0.2188, 0.03125, 0.2188, 0.03125, 0.25, 0.0, 0.25, 0.0625, 0.2188, 0.09375, 0.2188, 0.09375, 0.25, 0.0625, 0.25, 0.125, 0.2188, 0.1562, 0.2188, 0.1562, 0.25, 0.125, 0.25, 0.1875, 0.2188, 0.2179, 0.2188, 0.2179, 0.25, 0.1875, 0.25, 0.25, 0.2188, 0.2815, 0.2188, 0.2815, 0.25, 0.25, 0.25, 0.3129, 0.2188, 0.3444, 0.2188, 0.3444, 0.25, 0.3129, 0.25, 0.3759, 0.2188, 0.4069, 0.2188, 0.4069, 0.25, 0.3759, 0.25, 0.4379, 0.2188, 0.469, 0.2188, 0.469, 0.25, 0.4379, 0.25, 0.5, 0.2188, 0.5312, 0.2188, 0.5312, 0.25, 0.5, 0.25, 0.5625, 0.2188, 0.5938, 0.2188, 0.5938, 0.25, 0.5625, 0.25, 0.625, 0.2188, 0.6562, 0.2188, 0.6562, 0.25, 0.625, 0.25, 0.6875, 0.2188, 0.7188, 0.2188, 0.7188, 0.25, 0.6875, 0.25, 0.75, 0.2188, 0.7812, 0.2188, 0.7812, 0.25, 0.75, 0.25, 0.8125, 0.2188, 0.8438, 0.2188, 0.8438, 0.25, 0.8125, 0.25, 0.875, 0.2188, 0.9062, 0.2188, 0.9062, 0.25, 0.875, 0.25, 0.9375, 0.2188, 0.9688, 0.2188, 0.9688, 0.25, 0.9375, 0.25, 0.9062, 0.2188, 0.9375, 0.2188, 0.9375, 0.25, 0.9062, 0.25, 0.7812, 0.2188, 0.8125, 0.2188, 0.8125, 0.25, 0.7812, 0.25, 0.6562, 0.2188, 0.6875, 0.2188, 0.6875, 0.25, 0.6562, 0.25, 0.5312, 0.2188, 0.5625, 0.2188, 0.5625, 0.25, 0.5312, 0.25, 0.4069, 0.2188, 0.4379, 0.2188, 0.4379, 0.25, 0.4069, 0.25, 0.9688, 0.2188, 1.0, 0.2188, 1.0, 0.25, 0.9688, 0.25, 0.469, 0.2188, 0.5, 0.2188, 0.5, 0.25, 0.469, 0.25, 0.7188, 0.2188, 0.75, 0.2188, 0.75, 0.25, 0.7188, 0.25, 0.2179, 0.2188, 0.25, 0.2188, 0.25, 0.25, 0.2179, 0.25, 0.09375, 0.2188, 0.125, 0.2188, 0.125, 0.25, 0.09375, 0.25, 0.3444, 0.2188, 0.3759, 0.2188, 0.3759, 0.25, 0.3444, 0.25, 0.5938, 0.2188, 0.625, 0.2188, 0.625, 0.25, 0.5938, 0.25, 0.8438, 0.2188, 0.875, 0.2188, 0.875, 0.25, 0.8438, 0.25, 0.03125, 0.2188, 0.0625, 0.2188, 0.0625, 0.25, 0.03125, 0.25, 0.1562, 0.2188, 0.1875, 0.2188, 0.1875, 0.25, 0.1562, 0.25, 0.2815, 0.2188, 0.3129, 0.2188, 0.3129, 0.25, 0.2815, 0.25, 0.2815, 0.09375, 0.3129, 0.09375, 0.3129, 0.125, 0.2815, 0.125, 0.1562, 0.09375, 0.1875, 0.09375, 0.1875, 0.125, 0.1562, 0.125, 0.03125, 0.09375, 0.0625, 0.09375, 0.0625, 0.125, 0.03125, 0.125, 0.8438, 0.09375, 0.875, 0.09375, 0.875, 0.125, 0.8438, 0.125, 0.5938, 0.09375, 0.625, 0.09375, 0.625, 0.125, 0.5938, 0.125, 0.3444, 0.09375, 0.3759, 0.09375, 0.3759, 0.125, 0.3444, 0.125, 0.09375, 0.09375, 0.125, 0.09375, 0.125, 0.125, 0.09375, 0.125, 0.2179, 0.09375, 0.25, 0.09375, 0.25, 0.125, 0.2179, 0.125, 0.7188, 0.09375, 0.75, 0.09375, 0.75, 0.125, 0.7188, 0.125, 0.469, 0.09375, 0.5, 0.09375, 0.5, 0.125, 0.469, 0.125, 0.9688, 0.09375, 1.0, 0.09375, 1.0, 0.125, 0.9688, 0.125, 0.4069, 0.09375, 0.4379, 0.09375, 0.4379, 0.125, 0.4069, 0.125, 0.5312, 0.09375, 0.5625, 0.09375, 0.5625, 0.125, 0.5312, 0.125, 0.6562, 0.09375, 0.6875, 0.09375, 0.6875, 0.125, 0.6562, 0.125, 0.7812, 0.09375, 0.8125, 0.09375, 0.8125, 0.125, 0.7812, 0.125, 0.9062, 0.09375, 0.9375, 0.09375, 0.9375, 0.125, 0.9062, 0.125, 0.9375, 0.09375, 0.9688, 0.09375, 0.9688, 0.125, 0.9375, 0.125, 0.875, 0.09375, 0.9062, 0.09375, 0.9062, 0.125, 0.875, 0.125, 0.8125, 0.09375, 0.8438, 0.09375, 0.8438, 0.125, 0.8125, 0.125, 0.75, 0.09375, 0.7812, 0.09375, 0.7812, 0.125, 0.75, 0.125, 0.6875, 0.09375, 0.7188, 0.09375, 0.7188, 0.125, 0.6875, 0.125, 0.625, 0.09375, 0.6562, 0.09375, 0.6562, 0.125, 0.625, 0.125, 0.5625, 0.09375, 0.5938, 0.09375, 0.5938, 0.125, 0.5625, 0.125, 0.5, 0.09375, 0.5312, 0.09375, 0.5312, 0.125, 0.5, 0.125, 0.4379, 0.09375, 0.469, 0.09375, 0.469, 0.125, 0.4379, 0.125, 0.3759, 0.09375, 0.4069, 0.09375, 0.4069, 0.125, 0.3759, 0.125, 0.3129, 0.09375, 0.3444, 0.09375, 0.3444, 0.125, 0.3129, 0.125, 0.25, 0.09375, 0.2815, 0.09375, 0.2815, 0.125, 0.25, 0.125, 0.1875, 0.09375, 0.2179, 0.09375, 0.2179, 0.125, 0.1875, 0.125, 0.125, 0.09375, 0.1562, 0.09375, 0.1562, 0.125, 0.125, 0.125, 0.0625, 0.09375, 0.09375, 0.09375, 0.09375, 0.125, 0.0625, 0.125, 0.0, 0.09375, 0.03125, 0.09375, 0.03125, 0.125, 0.0, 0.125, 0.0, 0.3125, 0.03125, 0.3125, 0.03125, 0.375, 0.0, 0.375, 0.0625, 0.3125, 0.09375, 0.3125, 0.09375, 0.375, 0.0625, 0.375, 0.125, 0.3125, 0.1562, 0.3125, 0.1562, 0.375, 0.125, 0.375, 0.1875, 0.3125, 0.2179, 0.3125, 0.2179, 0.375, 0.1875, 0.375, 0.25, 0.3125, 0.2815, 0.3125, 0.2815, 0.375, 0.25, 0.375, 0.3129, 0.3125, 0.3444, 0.3125, 0.3444, 0.375, 0.3129, 0.375, 0.3759, 0.3125, 0.4069, 0.3125, 0.4069, 0.375, 0.3759, 0.375, 0.4379, 0.3125, 0.469, 0.3125, 0.469, 0.375, 0.4379, 0.375, 0.5, 0.3125, 0.5312, 0.3125, 0.5312, 0.375, 0.5, 0.375, 0.5625, 0.3125, 0.5938, 0.3125, 0.5938, 0.375, 0.5625, 0.375, 0.625, 0.3125, 0.6562, 0.3125, 0.6562, 0.375, 0.625, 0.375, 0.6875, 0.3125, 0.7188, 0.3125, 0.7188, 0.375, 0.6875, 0.375, 0.75, 0.3125, 0.7812, 0.3125, 0.7812, 0.375, 0.75, 0.375, 0.8125, 0.3125, 0.8438, 0.3125, 0.8438, 0.375, 0.8125, 0.375, 0.875, 0.3125, 0.9062, 0.3125, 0.9062, 0.375, 0.875, 0.375, 0.9375, 0.3125, 0.9688, 0.3125, 0.9688, 0.375, 0.9375, 0.375, 0.9062, 0.3125, 0.9375, 0.3125, 0.9375, 0.375, 0.9062, 0.375, 0.7812, 0.3125, 0.8125, 0.3125, 0.8125, 0.375, 0.7812, 0.375, 0.6562, 0.3125, 0.6875, 0.3125, 0.6875, 0.375, 0.6562, 0.375, 0.5312, 0.3125, 0.5625, 0.3125, 0.5625, 0.375, 0.5312, 0.375, 0.4069, 0.3125, 0.4379, 0.3125, 0.4379, 0.375, 0.4069, 0.375, 0.9688, 0.3125, 1.0, 0.3125, 1.0, 0.375, 0.9688, 0.375, 0.469, 0.3125, 0.5, 0.3125, 0.5, 0.375, 0.469, 0.375, 0.7188, 0.3125, 0.75, 0.3125, 0.75, 0.375, 0.7188, 0.375, 0.2179, 0.3125, 0.25, 0.3125, 0.25, 0.375, 0.2179, 0.375, 0.09375, 0.3125, 0.125, 0.3125, 0.125, 0.375, 0.09375, 0.375, 0.3444, 0.3125, 0.3759, 0.3125, 0.3759, 0.375, 0.3444, 0.375, 0.5938, 0.3125, 0.625, 0.3125, 0.625, 0.375, 0.5938, 0.375, 0.8438, 0.3125, 0.875, 0.3125, 0.875, 0.375, 0.8438, 0.375, 0.03125, 0.3125, 0.0625, 0.3125, 0.0625, 0.375, 0.03125, 0.375, 0.1562, 0.3125, 0.1875, 0.3125, 0.1875, 0.375, 0.1562, 0.375, 0.2815, 0.3125, 0.3129, 0.3125, 0.3129, 0.375, 0.2815, 0.375, 0.9688, 0.5625, 1.0, 0.5625, 1.0, 0.625, 0.9688, 0.625, 0.469, 0.5625, 0.5, 0.5625, 0.5, 0.625, 0.469, 0.625, 0.7188, 0.5625, 0.75, 0.5625, 0.75, 0.625, 0.7188, 0.625, 0.2179, 0.5625, 0.25, 0.5625, 0.25, 0.625, 0.2179, 0.625, 0.09375, 0.5625, 0.125, 0.5625, 0.125, 0.625, 0.09375, 0.625, 0.3444, 0.5625, 0.3759, 0.5625, 0.3759, 0.625, 0.3444, 0.625, 0.5938, 0.5625, 0.625, 0.5625, 0.625, 0.625, 0.5938, 0.625, 0.8438, 0.5625, 0.875, 0.5625, 0.875, 0.625, 0.8438, 0.625, 0.03125, 0.5625, 0.0625, 0.5625, 0.0625, 0.625, 0.03125, 0.625, 0.1562, 0.5625, 0.1875, 0.5625, 0.1875, 0.625, 0.1562, 0.625, 0.2815, 0.5625, 0.3129, 0.5625, 0.3129, 0.625, 0.2815, 0.625, 0.4069, 0.5625, 0.4379, 0.5625, 0.4379, 0.625, 0.4069, 0.625, 0.5312, 0.5625, 0.5625, 0.5625, 0.5625, 0.625, 0.5312, 0.625, 0.6562, 0.5625, 0.6875, 0.5625, 0.6875, 0.625, 0.6562, 0.625, 0.7812, 0.5625, 0.8125, 0.5625, 0.8125, 0.625, 0.7812, 0.625, 0.9062, 0.5625, 0.9375, 0.5625, 0.9375, 0.625, 0.9062, 0.625, 0.9375, 0.5625, 0.9688, 0.5625, 0.9688, 0.625, 0.9375, 0.625, 0.875, 0.5625, 0.9062, 0.5625, 0.9062, 0.625, 0.875, 0.625, 0.8125, 0.5625, 0.8438, 0.5625, 0.8438, 0.625, 0.8125, 0.625, 0.75, 0.5625, 0.7812, 0.5625, 0.7812, 0.625, 0.75, 0.625, 0.6875, 0.5625, 0.7188, 0.5625, 0.7188, 0.625, 0.6875, 0.625, 0.625, 0.5625, 0.6562, 0.5625, 0.6562, 0.625, 0.625, 0.625, 0.5625, 0.5625, 0.5938, 0.5625, 0.5938, 0.625, 0.5625, 0.625, 0.5, 0.5625, 0.5312, 0.5625, 0.5312, 0.625, 0.5, 0.625, 0.4379, 0.5625, 0.469, 0.5625, 0.469, 0.625, 0.4379, 0.625, 0.3759, 0.5625, 0.4069, 0.5625, 0.4069, 0.625, 0.3759, 0.625, 0.3129, 0.5625, 0.3444, 0.5625, 0.3444, 0.625, 0.3129, 0.625, 0.25, 0.5625, 0.2815, 0.5625, 0.2815, 0.625, 0.25, 0.625, 0.1875, 0.5625, 0.2179, 0.5625, 0.2179, 0.625, 0.1875, 0.625, 0.125, 0.5625, 0.1562, 0.5625, 0.1562, 0.625, 0.125, 0.625, 0.0625, 0.5625, 0.09375, 0.5625, 0.09375, 0.625, 0.0625, 0.625, 0.0, 0.5625, 0.03125, 0.5625, 0.03125, 0.625, 0.0, 0.625, 0.0, 0.8125, 0.03125, 0.8125, 0.03125, 0.875, 0.0, 0.875, 0.0625, 0.8125, 0.09375, 0.8125, 0.09375, 0.875, 0.0625, 0.875, 0.125, 0.8125, 0.1562, 0.8125, 0.1562, 0.875, 0.125, 0.875, 0.1875, 0.8125, 0.2179, 0.8125, 0.2179, 0.875, 0.1875, 0.875, 0.25, 0.8125, 0.2815, 0.8125, 0.2815, 0.875, 0.25, 0.875, 0.3129, 0.8125, 0.3444, 0.8125, 0.3444, 0.875, 0.3129, 0.875, 0.3759, 0.8125, 0.4069, 0.8125, 0.4069, 0.875, 0.3759, 0.875, 0.4379, 0.8125, 0.469, 0.8125, 0.469, 0.875, 0.4379, 0.875, 0.5, 0.8125, 0.5312, 0.8125, 0.5312, 0.875, 0.5, 0.875, 0.5625, 0.8125, 0.5938, 0.8125, 0.5938, 0.875, 0.5625, 0.875, 0.625, 0.8125, 0.6562, 0.8125, 0.6562, 0.875, 0.625, 0.875, 0.6875, 0.8125, 0.7188, 0.8125, 0.7188, 0.875, 0.6875, 0.875, 0.75, 0.8125, 0.7812, 0.8125, 0.7812, 0.875, 0.75, 0.875, 0.8125, 0.8125, 0.8438, 0.8125, 0.8438, 0.875, 0.8125, 0.875, 0.875, 0.8125, 0.9062, 0.8125, 0.9062, 0.875, 0.875, 0.875, 0.9375, 0.8125, 0.9688, 0.8125, 0.9688, 0.875, 0.9375, 0.875, 0.9062, 0.8125, 0.9375, 0.8125, 0.9375, 0.875, 0.9062, 0.875, 0.7812, 0.8125, 0.8125, 0.8125, 0.8125, 0.875, 0.7812, 0.875, 0.6562, 0.8125, 0.6875, 0.8125, 0.6875, 0.875, 0.6562, 0.875, 0.5312, 0.8125, 0.5625, 0.8125, 0.5625, 0.875, 0.5312, 0.875, 0.4069, 0.8125, 0.4379, 0.8125, 0.4379, 0.875, 0.4069, 0.875, 0.2815, 0.8125, 0.3129, 0.8125, 0.3129, 0.875, 0.2815, 0.875, 0.1562, 0.8125, 0.1875, 0.8125, 0.1875, 0.875, 0.1562, 0.875, 0.03125, 0.8125, 0.0625, 0.8125, 0.0625, 0.875, 0.03125, 0.875, 0.8438, 0.8125, 0.875, 0.8125, 0.875, 0.875, 0.8438, 0.875, 0.5938, 0.8125, 0.625, 0.8125, 0.625, 0.875, 0.5938, 0.875, 0.3444, 0.8125, 0.3759, 0.8125, 0.3759, 0.875, 0.3444, 0.875, 0.09375, 0.8125, 0.125, 0.8125, 0.125, 0.875, 0.09375, 0.875, 0.2179, 0.8125, 0.25, 0.8125, 0.25, 0.875, 0.2179, 0.875, 0.7188, 0.8125, 0.75, 0.8125, 0.75, 0.875, 0.7188, 0.875, 0.469, 0.8125, 0.5, 0.8125, 0.5, 0.875, 0.469, 0.875, 0.9688, 0.8125, 1.0, 0.8125, 1.0, 0.875, 0.9688, 0.875, 0.0, 0.875, 0.03125, 0.875, 0.03125, 0.9375, 0.0, 0.9375, 0.0625, 0.875, 0.09375, 0.875, 0.09375, 0.9375, 0.0625, 0.9375, 0.125, 0.875, 0.1562, 0.875, 0.1562, 0.9375, 0.125, 0.9375, 0.1875, 0.875, 0.2179, 0.875, 0.2179, 0.9375, 0.1875, 0.9375, 0.25, 0.875, 0.2815, 0.875, 0.2815, 0.9375, 0.25, 0.9375, 0.3129, 0.875, 0.3444, 0.875, 0.3444, 0.9375, 0.3129, 0.9375, 0.3759, 0.875, 0.4069, 0.875, 0.4069, 0.9375, 0.3759, 0.9375, 0.4379, 0.875, 0.469, 0.875, 0.469, 0.9375, 0.4379, 0.9375, 0.5, 0.875, 0.5312, 0.875, 0.5312, 0.9375, 0.5, 0.9375, 0.5625, 0.875, 0.5938, 0.875, 0.5938, 0.9375, 0.5625, 0.9375, 0.625, 0.875, 0.6562, 0.875, 0.6562, 0.9375, 0.625, 0.9375, 0.6875, 0.875, 0.7188, 0.875, 0.7188, 0.9375, 0.6875, 0.9375, 0.75, 0.875, 0.7812, 0.875, 0.7812, 0.9375, 0.75, 0.9375, 0.8125, 0.875, 0.8438, 0.875, 0.8438, 0.9375, 0.8125, 0.9375, 0.875, 0.875, 0.9062, 0.875, 0.9062, 0.9375, 0.875, 0.9375, 0.9375, 0.875, 0.9688, 0.875, 0.9688, 0.9375, 0.9375, 0.9375, 0.9062, 0.875, 0.9375, 0.875, 0.9375, 0.9375, 0.9062, 0.9375, 0.7812, 0.875, 0.8125, 0.875, 0.8125, 0.9375, 0.7812, 0.9375, 0.6562, 0.875, 0.6875, 0.875, 0.6875, 0.9375, 0.6562, 0.9375, 0.5312, 0.875, 0.5625, 0.875, 0.5625, 0.9375, 0.5312, 0.9375, 0.4069, 0.875, 0.4379, 0.875, 0.4379, 0.9375, 0.4069, 0.9375, 0.2815, 0.875, 0.3129, 0.875, 0.3129, 0.9375, 0.2815, 0.9375, 0.1562, 0.875, 0.1875, 0.875, 0.1875, 0.9375, 0.1562, 0.9375, 0.03125, 0.875, 0.0625, 0.875, 0.0625, 0.9375, 0.03125, 0.9375, 0.8438, 0.875, 0.875, 0.875, 0.875, 0.9375, 0.8438, 0.9375, 0.5938, 0.875, 0.625, 0.875, 0.625, 0.9375, 0.5938, 0.9375, 0.3444, 0.875, 0.3759, 0.875, 0.3759, 0.9375, 0.3444, 0.9375, 0.09375, 0.875, 0.125, 0.875, 0.125, 0.9375, 0.09375, 0.9375, 0.2179, 0.875, 0.25, 0.875, 0.25, 0.9375, 0.2179, 0.9375, 0.7188, 0.875, 0.75, 0.875, 0.75, 0.9375, 0.7188, 0.9375, 0.469, 0.875, 0.5, 0.875, 0.5, 0.9375, 0.469, 0.9375, 0.9688, 0.875, 1.0, 0.875, 1.0, 0.9375, 0.9688, 0.9375, 0.9688, 0.75, 1.0, 0.75, 1.0, 0.8125, 0.9688, 0.8125, 0.469, 0.75, 0.5, 0.75, 0.5, 0.8125, 0.469, 0.8125, 0.7188, 0.75, 0.75, 0.75, 0.75, 0.8125, 0.7188, 0.8125, 0.2179, 0.75, 0.25, 0.75, 0.25, 0.8125, 0.2179, 0.8125, 0.09375, 0.75, 0.125, 0.75, 0.125, 0.8125, 0.09375, 0.8125, 0.3444, 0.75, 0.3759, 0.75, 0.3759, 0.8125, 0.3444, 0.8125, 0.5938, 0.75, 0.625, 0.75, 0.625, 0.8125, 0.5938, 0.8125, 0.8438, 0.75, 0.875, 0.75, 0.875, 0.8125, 0.8438, 0.8125, 0.03125, 0.75, 0.0625, 0.75, 0.0625, 0.8125, 0.03125, 0.8125, 0.1562, 0.75, 0.1875, 0.75, 0.1875, 0.8125, 0.1562, 0.8125, 0.2815, 0.75, 0.3129, 0.75, 0.3129, 0.8125, 0.2815, 0.8125, 0.4069, 0.75, 0.4379, 0.75, 0.4379, 0.8125, 0.4069, 0.8125, 0.5312, 0.75, 0.5625, 0.75, 0.5625, 0.8125, 0.5312, 0.8125, 0.6562, 0.75, 0.6875, 0.75, 0.6875, 0.8125, 0.6562, 0.8125, 0.7812, 0.75, 0.8125, 0.75, 0.8125, 0.8125, 0.7812, 0.8125, 0.9062, 0.75, 0.9375, 0.75, 0.9375, 0.8125, 0.9062, 0.8125, 0.9375, 0.75, 0.9688, 0.75, 0.9688, 0.8125, 0.9375, 0.8125, 0.875, 0.75, 0.9062, 0.75, 0.9062, 0.8125, 0.875, 0.8125, 0.8125, 0.75, 0.8438, 0.75, 0.8438, 0.8125, 0.8125, 0.8125, 0.75, 0.75, 0.7812, 0.75, 0.7812, 0.8125, 0.75, 0.8125, 0.6875, 0.75, 0.7188, 0.75, 0.7188, 0.8125, 0.6875, 0.8125, 0.625, 0.75, 0.6562, 0.75, 0.6562, 0.8125, 0.625, 0.8125, 0.5625, 0.75, 0.5938, 0.75, 0.5938, 0.8125, 0.5625, 0.8125, 0.5, 0.75, 0.5312, 0.75, 0.5312, 0.8125, 0.5, 0.8125, 0.4379, 0.75, 0.469, 0.75, 0.469, 0.8125, 0.4379, 0.8125, 0.3759, 0.75, 0.4069, 0.75, 0.4069, 0.8125, 0.3759, 0.8125, 0.3129, 0.75, 0.3444, 0.75, 0.3444, 0.8125, 0.3129, 0.8125, 0.25, 0.75, 0.2815, 0.75, 0.2815, 0.8125, 0.25, 0.8125, 0.1875, 0.75, 0.2179, 0.75, 0.2179, 0.8125, 0.1875, 0.8125, 0.125, 0.75, 0.1562, 0.75, 0.1562, 0.8125, 0.125, 0.8125, 0.0625, 0.75, 0.09375, 0.75, 0.09375, 0.8125, 0.0625, 0.8125, 0.0, 0.75, 0.03125, 0.75, 0.03125, 0.8125, 0.0, 0.8125, 0.9688, 0.625, 1.0, 0.625, 1.0, 0.6875, 0.9688, 0.6875, 0.469, 0.625, 0.5, 0.625, 0.5, 0.6875, 0.469, 0.6875, 0.7188, 0.625, 0.75, 0.625, 0.75, 0.6875, 0.7188, 0.6875, 0.2179, 0.625, 0.25, 0.625, 0.25, 0.6875, 0.2179, 0.6875, 0.09375, 0.625, 0.125, 0.625, 0.125, 0.6875, 0.09375, 0.6875, 0.3444, 0.625, 0.3759, 0.625, 0.3759, 0.6875, 0.3444, 0.6875, 0.5938, 0.625, 0.625, 0.625, 0.625, 0.6875, 0.5938, 0.6875, 0.8438, 0.625, 0.875, 0.625, 0.875, 0.6875, 0.8438, 0.6875, 0.03125, 0.625, 0.0625, 0.625, 0.0625, 0.6875, 0.03125, 0.6875, 0.1562, 0.625, 0.1875, 0.625, 0.1875, 0.6875, 0.1562, 0.6875, 0.2815, 0.625, 0.3129, 0.625, 0.3129, 0.6875, 0.2815, 0.6875, 0.4069, 0.625, 0.4379, 0.625, 0.4379, 0.6875, 0.4069, 0.6875, 0.5312, 0.625, 0.5625, 0.625, 0.5625, 0.6875, 0.5312, 0.6875, 0.6562, 0.625, 0.6875, 0.625, 0.6875, 0.6875, 0.6562, 0.6875, 0.7812, 0.625, 0.8125, 0.625, 0.8125, 0.6875, 0.7812, 0.6875, 0.9062, 0.625, 0.9375, 0.625, 0.9375, 0.6875, 0.9062, 0.6875, 0.9375, 0.625, 0.9688, 0.625, 0.9688, 0.6875, 0.9375, 0.6875, 0.875, 0.625, 0.9062, 0.625, 0.9062, 0.6875, 0.875, 0.6875, 0.8125, 0.625, 0.8438, 0.625, 0.8438, 0.6875, 0.8125, 0.6875, 0.75, 0.625, 0.7812, 0.625, 0.7812, 0.6875, 0.75, 0.6875, 0.6875, 0.625, 0.7188, 0.625, 0.7188, 0.6875, 0.6875, 0.6875, 0.625, 0.625, 0.6562, 0.625, 0.6562, 0.6875, 0.625, 0.6875, 0.5625, 0.625, 0.5938, 0.625, 0.5938, 0.6875, 0.5625, 0.6875, 0.5, 0.625, 0.5312, 0.625, 0.5312, 0.6875, 0.5, 0.6875, 0.4379, 0.625, 0.469, 0.625, 0.469, 0.6875, 0.4379, 0.6875, 0.3759, 0.625, 0.4069, 0.625, 0.4069, 0.6875, 0.3759, 0.6875, 0.3129, 0.625, 0.3444, 0.625, 0.3444, 0.6875, 0.3129, 0.6875, 0.25, 0.625, 0.2815, 0.625, 0.2815, 0.6875, 0.25, 0.6875, 0.1875, 0.625, 0.2179, 0.625, 0.2179, 0.6875, 0.1875, 0.6875, 0.125, 0.625, 0.1562, 0.625, 0.1562, 0.6875, 0.125, 0.6875, 0.0625, 0.625, 0.09375, 0.625, 0.09375, 0.6875, 0.0625, 0.6875, 0.0, 0.625, 0.03125, 0.625, 0.03125, 0.6875, 0.0, 0.6875, 0.0, 0.5, 0.03125, 0.5, 0.03125, 0.5625, 0.0, 0.5625, 0.0625, 0.5, 0.09375, 0.5, 0.09375, 0.5625, 0.0625, 0.5625, 0.125, 0.5, 0.1562, 0.5, 0.1562, 0.5625, 0.125, 0.5625, 0.1875, 0.5, 0.2179, 0.5, 0.2179, 0.5625, 0.1875, 0.5625, 0.25, 0.5, 0.2815, 0.5, 0.2815, 0.5625, 0.25, 0.5625, 0.3129, 0.5, 0.3444, 0.5, 0.3444, 0.5625, 0.3129, 0.5625, 0.3759, 0.5, 0.4069, 0.5, 0.4069, 0.5625, 0.3759, 0.5625, 0.4379, 0.5, 0.469, 0.5, 0.469, 0.5625, 0.4379, 0.5625, 0.5, 0.5, 0.5312, 0.5, 0.5312, 0.5625, 0.5, 0.5625, 0.5625, 0.5, 0.5938, 0.5, 0.5938, 0.5625, 0.5625, 0.5625, 0.625, 0.5, 0.6562, 0.5, 0.6562, 0.5625, 0.625, 0.5625, 0.6875, 0.5, 0.7188, 0.5, 0.7188, 0.5625, 0.6875, 0.5625, 0.75, 0.5, 0.7812, 0.5, 0.7812, 0.5625, 0.75, 0.5625, 0.8125, 0.5, 0.8438, 0.5, 0.8438, 0.5625, 0.8125, 0.5625, 0.875, 0.5, 0.9062, 0.5, 0.9062, 0.5625, 0.875, 0.5625, 0.9375, 0.5, 0.9688, 0.5, 0.9688, 0.5625, 0.9375, 0.5625, 0.9062, 0.5, 0.9375, 0.5, 0.9375, 0.5625, 0.9062, 0.5625, 0.7812, 0.5, 0.8125, 0.5, 0.8125, 0.5625, 0.7812, 0.5625, 0.6562, 0.5, 0.6875, 0.5, 0.6875, 0.5625, 0.6562, 0.5625, 0.5312, 0.5, 0.5625, 0.5, 0.5625, 0.5625, 0.5312, 0.5625, 0.4069, 0.5, 0.4379, 0.5, 0.4379, 0.5625, 0.4069, 0.5625, 0.2815, 0.5, 0.3129, 0.5, 0.3129, 0.5625, 0.2815, 0.5625, 0.1562, 0.5, 0.1875, 0.5, 0.1875, 0.5625, 0.1562, 0.5625, 0.03125, 0.5, 0.0625, 0.5, 0.0625, 0.5625, 0.03125, 0.5625, 0.8438, 0.5, 0.875, 0.5, 0.875, 0.5625, 0.8438, 0.5625, 0.5938, 0.5, 0.625, 0.5, 0.625, 0.5625, 0.5938, 0.5625, 0.3444, 0.5, 0.3759, 0.5, 0.3759, 0.5625, 0.3444, 0.5625, 0.09375, 0.5, 0.125, 0.5, 0.125, 0.5625, 0.09375, 0.5625, 0.2179, 0.5, 0.25, 0.5, 0.25, 0.5625, 0.2179, 0.5625, 0.7188, 0.5, 0.75, 0.5, 0.75, 0.5625, 0.7188, 0.5625, 0.469, 0.5, 0.5, 0.5, 0.5, 0.5625, 0.469, 0.5625, 0.9688, 0.5, 1.0, 0.5, 1.0, 0.5625, 0.9688, 0.5625, 0.0, 0.375, 0.03125, 0.375, 0.03125, 0.4375, 0.0, 0.4375, 0.0625, 0.375, 0.09375, 0.375, 0.09375, 0.4375, 0.0625, 0.4375, 0.125, 0.375, 0.1562, 0.375, 0.1562, 0.4375, 0.125, 0.4375, 0.1875, 0.375, 0.2179, 0.375, 0.2179, 0.4375, 0.1875, 0.4375, 0.25, 0.375, 0.2815, 0.375, 0.2815, 0.4375, 0.25, 0.4375, 0.3129, 0.375, 0.3444, 0.375, 0.3444, 0.4375, 0.3129, 0.4375, 0.3759, 0.375, 0.4069, 0.375, 0.4069, 0.4375, 0.3759, 0.4375, 0.4379, 0.375, 0.469, 0.375, 0.469, 0.4375, 0.4379, 0.4375, 0.5, 0.375, 0.5312, 0.375, 0.5312, 0.4375, 0.5, 0.4375, 0.5625, 0.375, 0.5938, 0.375, 0.5938, 0.4375, 0.5625, 0.4375, 0.625, 0.375, 0.6562, 0.375, 0.6562, 0.4375, 0.625, 0.4375, 0.6875, 0.375, 0.7188, 0.375, 0.7188, 0.4375, 0.6875, 0.4375, 0.75, 0.375, 0.7812, 0.375, 0.7812, 0.4375, 0.75, 0.4375, 0.8125, 0.375, 0.8438, 0.375, 0.8438, 0.4375, 0.8125, 0.4375, 0.875, 0.375, 0.9062, 0.375, 0.9062, 0.4375, 0.875, 0.4375, 0.9375, 0.375, 0.9688, 0.375, 0.9688, 0.4375, 0.9375, 0.4375, 0.9062, 0.375, 0.9375, 0.375, 0.9375, 0.4375, 0.9062, 0.4375, 0.7812, 0.375, 0.8125, 0.375, 0.8125, 0.4375, 0.7812, 0.4375, 0.6562, 0.375, 0.6875, 0.375, 0.6875, 0.4375, 0.6562, 0.4375, 0.5312, 0.375, 0.5625, 0.375, 0.5625, 0.4375, 0.5312, 0.4375, 0.4069, 0.375, 0.4379, 0.375, 0.4379, 0.4375, 0.4069, 0.4375, 0.9688, 0.375, 1.0, 0.375, 1.0, 0.4375, 0.9688, 0.4375, 0.469, 0.375, 0.5, 0.375, 0.5, 0.4375, 0.469, 0.4375, 0.7188, 0.375, 0.75, 0.375, 0.75, 0.4375, 0.7188, 0.4375, 0.2179, 0.375, 0.25, 0.375, 0.25, 0.4375, 0.2179, 0.4375, 0.09375, 0.375, 0.125, 0.375, 0.125, 0.4375, 0.09375, 0.4375, 0.3444, 0.375, 0.3759, 0.375, 0.3759, 0.4375, 0.3444, 0.4375, 0.5938, 0.375, 0.625, 0.375, 0.625, 0.4375, 0.5938, 0.4375, 0.8438, 0.375, 0.875, 0.375, 0.875, 0.4375, 0.8438, 0.4375, 0.03125, 0.375, 0.0625, 0.375, 0.0625, 0.4375, 0.03125, 0.4375, 0.1562, 0.375, 0.1875, 0.375, 0.1875, 0.4375, 0.1562, 0.4375, 0.2815, 0.375, 0.3129, 0.375, 0.3129, 0.4375, 0.2815, 0.4375, 0.2815, 0.25, 0.3129, 0.25, 0.3129, 0.3125, 0.2815, 0.3125, 0.1562, 0.25, 0.1875, 0.25, 0.1875, 0.3125, 0.1562, 0.3125, 0.03125, 0.25, 0.0625, 0.25, 0.0625, 0.3125, 0.03125, 0.3125, 0.8438, 0.25, 0.875, 0.25, 0.875, 0.3125, 0.8438, 0.3125, 0.5938, 0.25, 0.625, 0.25, 0.625, 0.3125, 0.5938, 0.3125, 0.3444, 0.25, 0.3759, 0.25, 0.3759, 0.3125, 0.3444, 0.3125, 0.09375, 0.25, 0.125, 0.25, 0.125, 0.3125, 0.09375, 0.3125, 0.2179, 0.25, 0.25, 0.25, 0.25, 0.3125, 0.2179, 0.3125, 0.7188, 0.25, 0.75, 0.25, 0.75, 0.3125, 0.7188, 0.3125, 0.469, 0.25, 0.5, 0.25, 0.5, 0.3125, 0.469, 0.3125, 0.9688, 0.25, 1.0, 0.25, 1.0, 0.3125, 0.9688, 0.3125, 0.4069, 0.25, 0.4379, 0.25, 0.4379, 0.3125, 0.4069, 0.3125, 0.5312, 0.25, 0.5625, 0.25, 0.5625, 0.3125, 0.5312, 0.3125, 0.6562, 0.25, 0.6875, 0.25, 0.6875, 0.3125, 0.6562, 0.3125, 0.7812, 0.25, 0.8125, 0.25, 0.8125, 0.3125, 0.7812, 0.3125, 0.9062, 0.25, 0.9375, 0.25, 0.9375, 0.3125, 0.9062, 0.3125, 0.9375, 0.25, 0.9688, 0.25, 0.9688, 0.3125, 0.9375, 0.3125, 0.875, 0.25, 0.9062, 0.25, 0.9062, 0.3125, 0.875, 0.3125, 0.8125, 0.25, 0.8438, 0.25, 0.8438, 0.3125, 0.8125, 0.3125, 0.75, 0.25, 0.7812, 0.25, 0.7812, 0.3125, 0.75, 0.3125, 0.6875, 0.25, 0.7188, 0.25, 0.7188, 0.3125, 0.6875, 0.3125, 0.625, 0.25, 0.6562, 0.25, 0.6562, 0.3125, 0.625, 0.3125, 0.5625, 0.25, 0.5938, 0.25, 0.5938, 0.3125, 0.5625, 0.3125, 0.5, 0.25, 0.5312, 0.25, 0.5312, 0.3125, 0.5, 0.3125, 0.4379, 0.25, 0.469, 0.25, 0.469, 0.3125, 0.4379, 0.3125, 0.3759, 0.25, 0.4069, 0.25, 0.4069, 0.3125, 0.3759, 0.3125, 0.3129, 0.25, 0.3444, 0.25, 0.3444, 0.3125, 0.3129, 0.3125, 0.25, 0.25, 0.2815, 0.25, 0.2815, 0.3125, 0.25, 0.3125, 0.1875, 0.25, 0.2179, 0.25, 0.2179, 0.3125, 0.1875, 0.3125, 0.125, 0.25, 0.1562, 0.25, 0.1562, 0.3125, 0.125, 0.3125, 0.0625, 0.25, 0.09375, 0.25, 0.09375, 0.3125, 0.0625, 0.3125, 0.0, 0.25, 0.03125, 0.25, 0.03125, 0.3125, 0.0, 0.3125, 0.2815, 0.1562, 0.3129, 0.1562, 0.3129, 0.1875, 0.2815, 0.1875, 0.1562, 0.1562, 0.1875, 0.1562, 0.1875, 0.1875, 0.1562, 0.1875, 0.03125, 0.1562, 0.0625, 0.1562, 0.0625, 0.1875, 0.03125, 0.1875, 0.8438, 0.1562, 0.875, 0.1562, 0.875, 0.1875, 0.8438, 0.1875, 0.5938, 0.1562, 0.625, 0.1562, 0.625, 0.1875, 0.5938, 0.1875, 0.3444, 0.1562, 0.3759, 0.1562, 0.3759, 0.1875, 0.3444, 0.1875, 0.09375, 0.1562, 0.125, 0.1562, 0.125, 0.1875, 0.09375, 0.1875, 0.2179, 0.1562, 0.25, 0.1562, 0.25, 0.1875, 0.2179, 0.1875, 0.7188, 0.1562, 0.75, 0.1562, 0.75, 0.1875, 0.7188, 0.1875, 0.469, 0.1562, 0.5, 0.1562, 0.5, 0.1875, 0.469, 0.1875, 0.9688, 0.1562, 1.0, 0.1562, 1.0, 0.1875, 0.9688, 0.1875, 0.4069, 0.1562, 0.4379, 0.1562, 0.4379, 0.1875, 0.4069, 0.1875, 0.5312, 0.1562, 0.5625, 0.1562, 0.5625, 0.1875, 0.5312, 0.1875, 0.6562, 0.1562, 0.6875, 0.1562, 0.6875, 0.1875, 0.6562, 0.1875, 0.7812, 0.1562, 0.8125, 0.1562, 0.8125, 0.1875, 0.7812, 0.1875, 0.9062, 0.1562, 0.9375, 0.1562, 0.9375, 0.1875, 0.9062, 0.1875, 0.9375, 0.1562, 0.9688, 0.1562, 0.9688, 0.1875, 0.9375, 0.1875, 0.875, 0.1562, 0.9062, 0.1562, 0.9062, 0.1875, 0.875, 0.1875, 0.8125, 0.1562, 0.8438, 0.1562, 0.8438, 0.1875, 0.8125, 0.1875, 0.75, 0.1562, 0.7812, 0.1562, 0.7812, 0.1875, 0.75, 0.1875, 0.6875, 0.1562, 0.7188, 0.1562, 0.7188, 0.1875, 0.6875, 0.1875, 0.625, 0.1562, 0.6562, 0.1562, 0.6562, 0.1875, 0.625, 0.1875, 0.5625, 0.1562, 0.5938, 0.1562, 0.5938, 0.1875, 0.5625, 0.1875, 0.5, 0.1562, 0.5312, 0.1562, 0.5312, 0.1875, 0.5, 0.1875, 0.4379, 0.1562, 0.469, 0.1562, 0.469, 0.1875, 0.4379, 0.1875, 0.3759, 0.1562, 0.4069, 0.1562, 0.4069, 0.1875, 0.3759, 0.1875, 0.3129, 0.1562, 0.3444, 0.1562, 0.3444, 0.1875, 0.3129, 0.1875, 0.25, 0.1562, 0.2815, 0.1562, 0.2815, 0.1875, 0.25, 0.1875, 0.1875, 0.1562, 0.2179, 0.1562, 0.2179, 0.1875, 0.1875, 0.1875, 0.125, 0.1562, 0.1562, 0.1562, 0.1562, 0.1875, 0.125, 0.1875, 0.0625, 0.1562, 0.09375, 0.1562, 0.09375, 0.1875, 0.0625, 0.1875, 0.0, 0.1562, 0.03125, 0.1562, 0.03125, 0.1875, 0.0, 0.1875, 0.0, 0.03125, 0.03125, 0.03125, 0.03125, 0.0625, 0.0, 0.0625, 0.0625, 0.03125, 0.09375, 0.03125, 0.09375, 0.0625, 0.0625, 0.0625, 0.125, 0.03125, 0.1562, 0.03125, 0.1562, 0.0625, 0.125, 0.0625, 0.1875, 0.03125, 0.2179, 0.03125, 0.2179, 0.0625, 0.1875, 0.0625, 0.25, 0.03125, 0.2815, 0.03125, 0.2815, 0.0625, 0.25, 0.0625, 0.3129, 0.03125, 0.3444, 0.03125, 0.3444, 0.0625, 0.3129, 0.0625, 0.3759, 0.03125, 0.4069, 0.03125, 0.4069, 0.0625, 0.3759, 0.0625, 0.4379, 0.03125, 0.469, 0.03125, 0.469, 0.0625, 0.4379, 0.0625, 0.5, 0.03125, 0.5312, 0.03125, 0.5312, 0.0625, 0.5, 0.0625, 0.5625, 0.03125, 0.5938, 0.03125, 0.5938, 0.0625, 0.5625, 0.0625, 0.625, 0.03125, 0.6562, 0.03125, 0.6562, 0.0625, 0.625, 0.0625, 0.6875, 0.03125, 0.7188, 0.03125, 0.7188, 0.0625, 0.6875, 0.0625, 0.75, 0.03125, 0.7812, 0.03125, 0.7812, 0.0625, 0.75, 0.0625, 0.8125, 0.03125, 0.8438, 0.03125, 0.8438, 0.0625, 0.8125, 0.0625, 0.875, 0.03125, 0.9062, 0.03125, 0.9062, 0.0625, 0.875, 0.0625, 0.9375, 0.03125, 0.9688, 0.03125, 0.9688, 0.0625, 0.9375, 0.0625, 0.9062, 0.03125, 0.9375, 0.03125, 0.9375, 0.0625, 0.9062, 0.0625, 0.7812, 0.03125, 0.8125, 0.03125, 0.8125, 0.0625, 0.7812, 0.0625, 0.6562, 0.03125, 0.6875, 0.03125, 0.6875, 0.0625, 0.6562, 0.0625, 0.5312, 0.03125, 0.5625, 0.03125, 0.5625, 0.0625, 0.5312, 0.0625, 0.4069, 0.03125, 0.4379, 0.03125, 0.4379, 0.0625, 0.4069, 0.0625, 0.9688, 0.03125, 1.0, 0.03125, 1.0, 0.0625, 0.9688, 0.0625, 0.469, 0.03125, 0.5, 0.03125, 0.5, 0.0625, 0.469, 0.0625, 0.7188, 0.03125, 0.75, 0.03125, 0.75, 0.0625, 0.7188, 0.0625, 0.2179, 0.03125, 0.25, 0.03125, 0.25, 0.0625, 0.2179, 0.0625, 0.09375, 0.03125, 0.125, 0.03125, 0.125, 0.0625, 0.09375, 0.0625, 0.3444, 0.03125, 0.3759, 0.03125, 0.3759, 0.0625, 0.3444, 0.0625, 0.5938, 0.03125, 0.625, 0.03125, 0.625, 0.0625, 0.5938, 0.0625, 0.8438, 0.03125, 0.875, 0.03125, 0.875, 0.0625, 0.8438, 0.0625, 0.03125, 0.03125, 0.0625, 0.03125, 0.0625, 0.0625, 0.03125, 0.0625, 0.1562, 0.03125, 0.1875, 0.03125, 0.1875, 0.0625, 0.1562, 0.0625, 0.2815, 0.03125, 0.3129, 0.03125, 0.3129, 0.0625, 0.2815, 0.0625, 0.0, 0.0625, 0.03125, 0.0625, 0.03125, 0.09375, 0.0, 0.09375, 0.0625, 0.0625, 0.09375, 0.0625, 0.09375, 0.09375, 0.0625, 0.09375, 0.125, 0.0625, 0.1562, 0.0625, 0.1562, 0.09375, 0.125, 0.09375, 0.1875, 0.0625, 0.2179, 0.0625, 0.2179, 0.09375, 0.1875, 0.09375, 0.25, 0.0625, 0.2815, 0.0625, 0.2815, 0.09375, 0.25, 0.09375, 0.3129, 0.0625, 0.3444, 0.0625, 0.3444, 0.09375, 0.3129, 0.09375, 0.3759, 0.0625, 0.4069, 0.0625, 0.4069, 0.09375, 0.3759, 0.09375, 0.4379, 0.0625, 0.469, 0.0625, 0.469, 0.09375, 0.4379, 0.09375, 0.5, 0.0625, 0.5312, 0.0625, 0.5312, 0.09375, 0.5, 0.09375, 0.5625, 0.0625, 0.5938, 0.0625, 0.5938, 0.09375, 0.5625, 0.09375, 0.625, 0.0625, 0.6562, 0.0625, 0.6562, 0.09375, 0.625, 0.09375, 0.6875, 0.0625, 0.7188, 0.0625, 0.7188, 0.09375, 0.6875, 0.09375, 0.75, 0.0625, 0.7812, 0.0625, 0.7812, 0.09375, 0.75, 0.09375, 0.8125, 0.0625, 0.8438, 0.0625, 0.8438, 0.09375, 0.8125, 0.09375, 0.875, 0.0625, 0.9062, 0.0625, 0.9062, 0.09375, 0.875, 0.09375, 0.9375, 0.0625, 0.9688, 0.0625, 0.9688, 0.09375, 0.9375, 0.09375, 0.9062, 0.0625, 0.9375, 0.0625, 0.9375, 0.09375, 0.9062, 0.09375, 0.7812, 0.0625, 0.8125, 0.0625, 0.8125, 0.09375, 0.7812, 0.09375, 0.6562, 0.0625, 0.6875, 0.0625, 0.6875, 0.09375, 0.6562, 0.09375, 0.5312, 0.0625, 0.5625, 0.0625, 0.5625, 0.09375, 0.5312, 0.09375, 0.4069, 0.0625, 0.4379, 0.0625, 0.4379, 0.09375, 0.4069, 0.09375, 0.9688, 0.0625, 1.0, 0.0625, 1.0, 0.09375, 0.9688, 0.09375, 0.469, 0.0625, 0.5, 0.0625, 0.5, 0.09375, 0.469, 0.09375, 0.7188, 0.0625, 0.75, 0.0625, 0.75, 0.09375, 0.7188, 0.09375, 0.2179, 0.0625, 0.25, 0.0625, 0.25, 0.09375, 0.2179, 0.09375, 0.09375, 0.0625, 0.125, 0.0625, 0.125, 0.09375, 0.09375, 0.09375, 0.3444, 0.0625, 0.3759, 0.0625, 0.3759, 0.09375, 0.3444, 0.09375, 0.5938, 0.0625, 0.625, 0.0625, 0.625, 0.09375, 0.5938, 0.09375, 0.8438, 0.0625, 0.875, 0.0625, 0.875, 0.09375, 0.8438, 0.09375, 0.03125, 0.0625, 0.0625, 0.0625, 0.0625, 0.09375, 0.03125, 0.09375, 0.1562, 0.0625, 0.1875, 0.0625, 0.1875, 0.09375, 0.1562, 0.09375, 0.2815, 0.0625, 0.3129, 0.0625, 0.3129, 0.09375, 0.2815, 0.09375, 0.2815, 0.0, 0.3129, 0.0, 0.3129, 0.03125, 0.2815, 0.03125, 0.1562, 0.0, 0.1875, 0.0, 0.1875, 0.03125, 0.1562, 0.03125, 0.03125, 0.0, 0.0625, 0.0, 0.0625, 0.03125, 0.03125, 0.03125, 0.8438, 0.0, 0.875, 0.0, 0.875, 0.03125, 0.8438, 0.03125, 0.5938, 0.0, 0.625, 0.0, 0.625, 0.03125, 0.5938, 0.03125, 0.3444, 0.0, 0.3759, 0.0, 0.3759, 0.03125, 0.3444, 0.03125, 0.09375, 0.0, 0.125, 0.0, 0.125, 0.03125, 0.09375, 0.03125, 0.2179, 0.0, 0.25, 0.0, 0.25, 0.03125, 0.2179, 0.03125, 0.7188, 0.0, 0.75, 0.0, 0.75, 0.03125, 0.7188, 0.03125, 0.469, 0.0, 0.5, 0.0, 0.5, 0.03125, 0.469, 0.03125, 0.9688, 0.0, 1.0, 0.0, 1.0, 0.03125, 0.9688, 0.03125, 0.4069, 0.0, 0.4379, 0.0, 0.4379, 0.03125, 0.4069, 0.03125, 0.5312, 0.0, 0.5625, 0.0, 0.5625, 0.03125, 0.5312, 0.03125, 0.6562, 0.0, 0.6875, 0.0, 0.6875, 0.03125, 0.6562, 0.03125, 0.7812, 0.0, 0.8125, 0.0, 0.8125, 0.03125, 0.7812, 0.03125, 0.9062, 0.0, 0.9375, 0.0, 0.9375, 0.03125, 0.9062, 0.03125, 0.9375, 0.0, 0.9688, 0.0, 0.9688, 0.03125, 0.9375, 0.03125, 0.875, 0.0, 0.9062, 0.0, 0.9062, 0.03125, 0.875, 0.03125, 0.8125, 0.0, 0.8438, 0.0, 0.8438, 0.03125, 0.8125, 0.03125, 0.75, 0.0, 0.7812, 0.0, 0.7812, 0.03125, 0.75, 0.03125, 0.6875, 0.0, 0.7188, 0.0, 0.7188, 0.03125, 0.6875, 0.03125, 0.625, 0.0, 0.6562, 0.0, 0.6562, 0.03125, 0.625, 0.03125, 0.5625, 0.0, 0.5938, 0.0, 0.5938, 0.03125, 0.5625, 0.03125, 0.5, 0.0, 0.5312, 0.0, 0.5312, 0.03125, 0.5, 0.03125, 0.4379, 0.0, 0.469, 0.0, 0.469, 0.03125, 0.4379, 0.03125, 0.3759, 0.0, 0.4069, 0.0, 0.4069, 0.03125, 0.3759, 0.03125, 0.3129, 0.0, 0.3444, 0.0, 0.3444, 0.03125, 0.3129, 0.03125, 0.25, 0.0, 0.2815, 0.0, 0.2815, 0.03125, 0.25, 0.03125, 0.1875, 0.0, 0.2179, 0.0, 0.2179, 0.03125, 0.1875, 0.03125, 0.125, 0.0, 0.1562, 0.0, 0.1562, 0.03125, 0.125, 0.03125, 0.0625, 0.0, 0.09375, 0.0, 0.09375, 0.03125, 0.0625, 0.03125, 0.0, 0.0, 0.03125, 0.0, 0.03125, 0.03125, 0.0, 0.03125, 0.0, 0.125, 0.03125, 0.125, 0.03125, 0.1562, 0.0, 0.1562, 0.0625, 0.125, 0.09375, 0.125, 0.09375, 0.1562, 0.0625, 0.1562, 0.125, 0.125, 0.1562, 0.125, 0.1562, 0.1562, 0.125, 0.1562, 0.1875, 0.125, 0.2179, 0.125, 0.2179, 0.1562, 0.1875, 0.1562, 0.25, 0.125, 0.2815, 0.125, 0.2815, 0.1562, 0.25, 0.1562, 0.3129, 0.125, 0.3444, 0.125, 0.3444, 0.1562, 0.3129, 0.1562, 0.3759, 0.125, 0.4069, 0.125, 0.4069, 0.1562, 0.3759, 0.1562, 0.4379, 0.125, 0.469, 0.125, 0.469, 0.1562, 0.4379, 0.1562, 0.5, 0.125, 0.5312, 0.125, 0.5312, 0.1562, 0.5, 0.1562, 0.5625, 0.125, 0.5938, 0.125, 0.5938, 0.1562, 0.5625, 0.1562, 0.625, 0.125, 0.6562, 0.125, 0.6562, 0.1562, 0.625, 0.1562, 0.6875, 0.125, 0.7188, 0.125, 0.7188, 0.1562, 0.6875, 0.1562, 0.75, 0.125, 0.7812, 0.125, 0.7812, 0.1562, 0.75, 0.1562, 0.8125, 0.125, 0.8438, 0.125, 0.8438, 0.1562, 0.8125, 0.1562, 0.875, 0.125, 0.9062, 0.125, 0.9062, 0.1562, 0.875, 0.1562, 0.9375, 0.125, 0.9688, 0.125, 0.9688, 0.1562, 0.9375, 0.1562, 0.9062, 0.125, 0.9375, 0.125, 0.9375, 0.1562, 0.9062, 0.1562, 0.7812, 0.125, 0.8125, 0.125, 0.8125, 0.1562, 0.7812, 0.1562, 0.6562, 0.125, 0.6875, 0.125, 0.6875, 0.1562, 0.6562, 0.1562, 0.5312, 0.125, 0.5625, 0.125, 0.5625, 0.1562, 0.5312, 0.1562, 0.4069, 0.125, 0.4379, 0.125, 0.4379, 0.1562, 0.4069, 0.1562, 0.9688, 0.125, 1.0, 0.125, 1.0, 0.1562, 0.9688, 0.1562, 0.469, 0.125, 0.5, 0.125, 0.5, 0.1562, 0.469, 0.1562, 0.7188, 0.125, 0.75, 0.125, 0.75, 0.1562, 0.7188, 0.1562, 0.2179, 0.125, 0.25, 0.125, 0.25, 0.1562, 0.2179, 0.1562, 0.09375, 0.125, 0.125, 0.125, 0.125, 0.1562, 0.09375, 0.1562, 0.3444, 0.125, 0.3759, 0.125, 0.3759, 0.1562, 0.3444, 0.1562, 0.5938, 0.125, 0.625, 0.125, 0.625, 0.1562, 0.5938, 0.1562, 0.8438, 0.125, 0.875, 0.125, 0.875, 0.1562, 0.8438, 0.1562, 0.03125, 0.125, 0.0625, 0.125, 0.0625, 0.1562, 0.03125, 0.1562, 0.1562, 0.125, 0.1875, 0.125, 0.1875, 0.1562, 0.1562, 0.1562, 0.2815, 0.125, 0.3129, 0.125, 0.3129, 0.1562, 0.2815, 0.1562, 0.2815, 0.1875, 0.3129, 0.1875, 0.3129, 0.2188, 0.2815, 0.2188, 0.1562, 0.1875, 0.1875, 0.1875, 0.1875, 0.2188, 0.1562, 0.2188, 0.03125, 0.1875, 0.0625, 0.1875, 0.0625, 0.2188, 0.03125, 0.2188, 0.8438, 0.1875, 0.875, 0.1875, 0.875, 0.2188, 0.8438, 0.2188, 0.5938, 0.1875, 0.625, 0.1875, 0.625, 0.2188, 0.5938, 0.2188, 0.3444, 0.1875, 0.3759, 0.1875, 0.3759, 0.2188, 0.3444, 0.2188, 0.09375, 0.1875, 0.125, 0.1875, 0.125, 0.2188, 0.09375, 0.2188, 0.2179, 0.1875, 0.25, 0.1875, 0.25, 0.2188, 0.2179, 0.2188, 0.7188, 0.1875, 0.75, 0.1875, 0.75, 0.2188, 0.7188, 0.2188, 0.469, 0.1875, 0.5, 0.1875, 0.5, 0.2188, 0.469, 0.2188, 0.9688, 0.1875, 1.0, 0.1875, 1.0, 0.2188, 0.9688, 0.2188, 0.4069, 0.1875, 0.4379, 0.1875, 0.4379, 0.2188, 0.4069, 0.2188, 0.5312, 0.1875, 0.5625, 0.1875, 0.5625, 0.2188, 0.5312, 0.2188, 0.6562, 0.1875, 0.6875, 0.1875, 0.6875, 0.2188, 0.6562, 0.2188, 0.7812, 0.1875, 0.8125, 0.1875, 0.8125, 0.2188, 0.7812, 0.2188, 0.9062, 0.1875, 0.9375, 0.1875, 0.9375, 0.2188, 0.9062, 0.2188, 0.9375, 0.1875, 0.9688, 0.1875, 0.9688, 0.2188, 0.9375, 0.2188, 0.875, 0.1875, 0.9062, 0.1875, 0.9062, 0.2188, 0.875, 0.2188, 0.8125, 0.1875, 0.8438, 0.1875, 0.8438, 0.2188, 0.8125, 0.2188, 0.75, 0.1875, 0.7812, 0.1875, 0.7812, 0.2188, 0.75, 0.2188, 0.6875, 0.1875, 0.7188, 0.1875, 0.7188, 0.2188, 0.6875, 0.2188, 0.625, 0.1875, 0.6562, 0.1875, 0.6562, 0.2188, 0.625, 0.2188, 0.5625, 0.1875, 0.5938, 0.1875, 0.5938, 0.2188, 0.5625, 0.2188, 0.5, 0.1875, 0.5312, 0.1875, 0.5312, 0.2188, 0.5, 0.2188, 0.4379, 0.1875, 0.469, 0.1875, 0.469, 0.2188, 0.4379, 0.2188, 0.3759, 0.1875, 0.4069, 0.1875, 0.4069, 0.2188, 0.3759, 0.2188, 0.3129, 0.1875, 0.3444, 0.1875, 0.3444, 0.2188, 0.3129, 0.2188, 0.25, 0.1875, 0.2815, 0.1875, 0.2815, 0.2188, 0.25, 0.2188, 0.1875, 0.1875, 0.2179, 0.1875, 0.2179, 0.2188, 0.1875, 0.2188, 0.125, 0.1875, 0.1562, 0.1875, 0.1562, 0.2188, 0.125, 0.2188, 0.0625, 0.1875, 0.09375, 0.1875, 0.09375, 0.2188, 0.0625, 0.2188, 0.0, 0.1875, 0.03125, 0.1875, 0.03125, 0.2188, 0.0, 0.2188])
me_plane.update()

# ---- objects
ob_plane = bpy.data.objects.new('Plane', me_plane)

# ---- transforms, parenting, visibility, modifiers, constraints
ob_plane.location = (0.0, 0.0, 0.0)
ob_plane.scale = (6.994, 6.994, 6.994)

# ---- collection membership
col_collection.objects.link(ob_plane)

# ---- scene / render settings (as saved in the file)
scene.frame_start = 1; scene.frame_end = 250; scene.frame_set(1)
scene.render.engine = 'BLENDER_EEVEE_NEXT'
bpy.context.view_layer.update()

# ---- added for rendering (the .blend has no active camera and no usable light): camera, sun
cam_auto = bpy.data.cameras.new('AutoCamera')
cam_auto.lens = 50.0
cam_auto.sensor_width = 36.0
cam_auto.clip_end = 1000.0
ob_auto_camera = bpy.data.objects.new('AutoCamera', cam_auto)
scene.collection.objects.link(ob_auto_camera)
ob_auto_camera.location = (21.5926, -25.4883, 21.6087)
ob_auto_camera.rotation_euler = (1.09748, -7.21219e-08, 0.694738)
scene.camera = ob_auto_camera
light_auto_sun = bpy.data.lights.new('AutoSun', 'SUN')
light_auto_sun.energy = 3.0
light_auto_sun.angle = 0.0523599
ob_auto_sun = bpy.data.objects.new('AutoSun', light_auto_sun)
scene.collection.objects.link(ob_auto_sun)
ob_auto_sun.rotation_euler = (0.872665, 0.174533, 0.523599)
bpy.context.view_layer.update()

